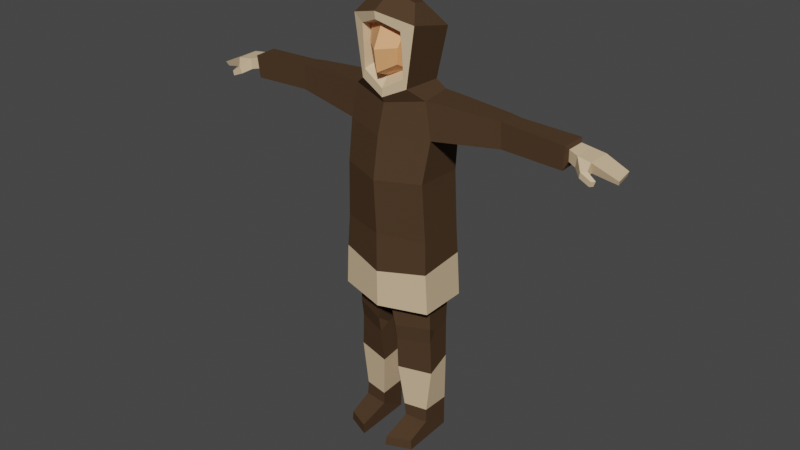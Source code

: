 # Source: arctic_researcher.blend  (saved by Blender 2.90.8; exported with 4.5.12 LTS)
import bpy
from mathutils import Matrix  # noqa: F401  (used for matrix-valued properties, if any)

bpy.ops.wm.read_factory_settings(use_empty=True)
scene = bpy.context.scene
scene.name = 'Scene'

# ---- collections
col_collection = bpy.data.collections.new('Collection'); scene.collection.children.link(col_collection)

# ---- materials (node trees are filled in below, after node groups)
mat_6_skin_lightest = bpy.data.materials.new('6 SKIN-LIGHTEST')
mat_6_skin_lightest.use_transparent_shadow = False
mat_6_skin_lightest.diffuse_color = (0.855, 0.3864, 0.162, 1.0)
mat_6_skin_lightest.roughness = 0.5
mat_14_brown_lightest = bpy.data.materials.new('14 BROWN-LIGHTEST')
mat_14_brown_lightest.use_transparent_shadow = False
mat_14_brown_lightest.diffuse_color = (0.7157, 0.521, 0.3231, 1.0)
mat_14_brown_lightest.roughness = 0.5
mat_9_brown_darkest = bpy.data.materials.new('9 BROWN-DARKEST')
mat_9_brown_darkest.use_transparent_shadow = False
mat_9_brown_darkest.diffuse_color = (0.07421, 0.04374, 0.02416, 1.0)
mat_9_brown_darkest.roughness = 0.5
mat_9_brown_darkest.specular_intensity = 0.0

# ---- material node trees
mat_6_skin_lightest.use_nodes = True; mat_6_skin_lightest.node_tree.nodes.clear()
_N = mat_6_skin_lightest.node_tree.nodes; _L = mat_6_skin_lightest.node_tree.links
n0 = _N.new('ShaderNodeBsdfPrincipled'); n0.name = 'Principled BSDF'; n0.location = (10, 300)
n0.distribution = 'GGX'
n0.subsurface_method = 'BURLEY'
n0.inputs[0].default_value = (0.855, 0.3864, 0.162, 1.0)
n0.inputs[3].default_value = 1.45
n0.inputs[27].default_value = (0.0, 0.0, 0.0, 1.0)
n0.inputs[28].default_value = 1.0
n1 = _N.new('ShaderNodeOutputMaterial'); n1.name = 'Material Output'; n1.location = (300, 300)
n2 = _N.new('ShaderNodeNormalMap'); n2.name = 'Normal Map'; n2.location = (-300, -300)
n2.label = 'Normal/Map'
n2.inputs[0].default_value = 0.0
_L.new(n0.outputs[0], n1.inputs[0])
_L.new(n2.outputs[0], n0.inputs[5])
n1.is_active_output = True
mat_14_brown_lightest.use_nodes = True; mat_14_brown_lightest.node_tree.nodes.clear()
_N = mat_14_brown_lightest.node_tree.nodes; _L = mat_14_brown_lightest.node_tree.links
n0 = _N.new('ShaderNodeBsdfPrincipled'); n0.name = 'Principled BSDF'; n0.location = (10, 300)
n0.distribution = 'GGX'
n0.subsurface_method = 'BURLEY'
n0.inputs[0].default_value = (0.7157, 0.521, 0.3231, 1.0)
n0.inputs[3].default_value = 1.45
n0.inputs[27].default_value = (0.0, 0.0, 0.0, 1.0)
n0.inputs[28].default_value = 1.0
n1 = _N.new('ShaderNodeOutputMaterial'); n1.name = 'Material Output'; n1.location = (300, 300)
n2 = _N.new('ShaderNodeNormalMap'); n2.name = 'Normal Map'; n2.location = (-300, -300)
n2.label = 'Normal/Map'
n2.inputs[0].default_value = 0.0
_L.new(n0.outputs[0], n1.inputs[0])
_L.new(n2.outputs[0], n0.inputs[5])
n1.is_active_output = True
mat_9_brown_darkest.use_nodes = True; mat_9_brown_darkest.node_tree.nodes.clear()
_N = mat_9_brown_darkest.node_tree.nodes; _L = mat_9_brown_darkest.node_tree.links
n0 = _N.new('ShaderNodeBsdfPrincipled'); n0.name = 'Principled BSDF'; n0.location = (10, 300)
n0.distribution = 'GGX'
n0.subsurface_method = 'BURLEY'
n0.inputs[0].default_value = (0.07421, 0.04374, 0.02416, 1.0)
n0.inputs[3].default_value = 1.45
n0.inputs[13].default_value = 0.0
n0.inputs[27].default_value = (0.0, 0.0, 0.0, 1.0)
n0.inputs[28].default_value = 1.0
n1 = _N.new('ShaderNodeOutputMaterial'); n1.name = 'Material Output'; n1.location = (300, 300)
n2 = _N.new('ShaderNodeNormalMap'); n2.name = 'Normal Map'; n2.location = (-300, -300)
n2.label = 'Normal/Map'
n2.inputs[0].default_value = 0.0
_L.new(n0.outputs[0], n1.inputs[0])
_L.new(n2.outputs[0], n0.inputs[5])
n1.is_active_output = True

# ---- world
world_world = bpy.data.worlds.new('World'); scene.world = world_world
world_world.use_nodes = True; world_world.node_tree.nodes.clear()
_N = world_world.node_tree.nodes; _L = world_world.node_tree.links
n0 = _N.new('ShaderNodeOutputWorld'); n0.name = 'World Output'; n0.location = (300, 300)
n1 = _N.new('ShaderNodeBackground'); n1.name = 'Background'; n1.location = (10, 300)
n1.inputs[0].default_value = (0.05088, 0.05088, 0.05088, 1.0)
_L.new(n1.outputs[0], n0.inputs[0])
n0.is_active_output = True
world_world.color = (0.05088, 0.05088, 0.05088)
world_world.use_sun_shadow = False
world_world.sun_shadow_jitter_overblur = 0.0

# ---- meshes
me_man_eskimo_rig = bpy.data.meshes.new('man-eskimo_Rig')
me_man_eskimo_rig.from_pydata([(-0.08237, -0.1249, 2.403), (-0.09455, -0.1352, 2.497), (-0.106, -0.06667, 2.372), (-0.2384, -0.07951, 2.222), (-0.2013, 0.1442, 2.223), (-0.1119, -0.1035, 2.585), (-0.2035, -0.1355, 2.636), (-0.1454, -0.05661, 2.727), (-0.224, 0.1207, 2.586), (-0.0982, 0.07323, 2.699), (-0.1516, -0.1344, 2.283), (-0.1535, 0.1216, 2.276), (-0.1342, -0.1365, 2.337), (-0.1291, -0.1568, 2.597), (-1.134, 0.09232, 2.104), (-1.185, 0.09352, 2.099), (-1.234, 0.09038, 2.145), (-1.227, -0.03036, 2.079), (-1.15, 0.08909, 2.157), (-1.136, -0.03323, 2.084), (-1.229, -0.04601, 2.14), (-1.271, -0.06048, 2.058), (-1.261, -0.06239, 2.029), (-1.258, -0.08161, 2.059), (-1.146, -0.03704, 2.15), (-1.351, 0.1014, 2.054), (-1.249, -0.08267, 2.031), (-1.378, -0.02647, 2.077), (-1.361, 0.0986, 2.083), (-1.369, -0.0114, 2.049), (-0.6877, -0.03114, 2.208), (-0.6977, -0.03329, 2.059), (-1.084, 0.104, 2.188), (-1.079, -0.04218, 2.185), (-1.069, 0.1068, 2.056), (-1.067, -0.03406, 2.046), (-0.3409, 0.1371, 2.217), (-0.3425, -0.06554, 2.221), (-1.213, -0.03294, 2.055), (-1.185, -0.07438, 2.056), (-1.221, -0.05993, 2.096), (-1.193, -0.08169, 2.093), (-0.6927, 0.04676, 2.205), (-0.7239, 0.0987, 2.2), (-0.6585, 0.1068, 2.206), (-0.6624, 0.1188, 2.053), (-0.7224, 0.1128, 2.056), (-0.6962, 0.06567, 2.062), (-1.091, -0.02376, 2.164), (-1.094, 0.08475, 2.167), (-1.086, 0.08157, 2.101), (-1.085, -0.01206, 2.094), (-0.2753, 0.1672, 1.998), (-0.1022, 0.131, -0.004363), (-0.2398, -0.1823, -0.004577), (-0.09249, -0.2445, 0.05745), (-0.234, -0.1832, 0.05679), (-0.08556, -0.2485, -0.004313), (-0.2797, -0.08601, 2.008), (-0.2777, 0.2094, 0.9366), (-0.1012, 0.1391, 0.1909), (-0.2329, -0.03382, 0.2045), (-0.2264, 0.1574, -0.003909), (-0.08775, -0.05216, 0.1153), (-0.2361, -0.03867, 0.1173), (-0.3041, -0.1282, 0.956), (-0.2605, 0.1923, 1.377), (-0.2808, -0.1233, 1.409), (-0.2329, 0.1478, 0.7537), (-0.05051, 0.1356, 0.7432), (-0.2653, -0.04822, 0.8022), (-0.2605, -0.03851, 0.6992), (-0.2489, 0.01754, 0.752), (-0.06439, -0.124, 0.789), (-0.04721, -0.05464, 0.7399), (-0.06226, -0.1049, 0.6872), (-0.2287, 0.1541, 0.1965), (-0.08321, -0.05806, 0.1984), (-0.2591, -0.05564, 1.127), (-0.2362, 0.156, 1.112), (-0.2706, 0.1949, 1.219), (-0.2907, -0.1308, 1.209), (-0.2692, -0.03621, 0.4857), (-0.05426, -0.08627, 0.4748), (-0.04941, 0.1284, 0.5122), (-0.241, 0.1411, 0.5202), (-0.2471, 0.1851, 1.743), (-0.2635, -0.1353, 1.764), (0.08237, -0.1249, 2.403), (0.09455, -0.1352, 2.497), (0.106, -0.06667, 2.372), (0.2384, -0.07951, 2.222), (0.2013, 0.1442, 2.223), (0.1119, -0.1035, 2.585), (0.2035, -0.1355, 2.636), (0.1454, -0.05661, 2.727), (0.224, 0.1207, 2.586), (0.0982, 0.07323, 2.699), (0.1516, -0.1344, 2.283), (0.1535, 0.1216, 2.276), (-1.978e-08, -0.1918, 1.997), (-2.043e-08, -0.1397, 2.177), (-2.196e-08, -0.1941, 2.358), (-1.782e-08, 0.1977, 2.214), (-1.849e-08, 0.2138, 2.348), (-2.1e-08, -0.1036, 2.323), (-2.294e-08, -0.2163, 2.49), (-2.002e-08, 0.2006, 2.585), (-2.319e-08, -0.1529, 2.62), (-2.347e-08, -0.07515, 2.775), (-2.181e-08, 0.09232, 2.733), (-2.412e-08, -0.2103, 2.694), (-1.852e-08, 0.1594, 2.276), (-2.074e-08, -0.1539, 2.21), (0.1342, -0.1365, 2.337), (-2.378e-08, -0.2031, 2.649), (-2.104e-08, -0.1535, 2.26), (0.1291, -0.1568, 2.597), (1.134, 0.09232, 2.104), (1.185, 0.09352, 2.099), (1.234, 0.09038, 2.145), (1.227, -0.03036, 2.079), (1.15, 0.08909, 2.157), (1.136, -0.03323, 2.084), (1.229, -0.04601, 2.14), (1.271, -0.06048, 2.058), (1.261, -0.06239, 2.029), (1.258, -0.08161, 2.059), (1.146, -0.03704, 2.15), (1.351, 0.1014, 2.054), (1.249, -0.08267, 2.031), (1.378, -0.02647, 2.077), (1.361, 0.0986, 2.083), (1.369, -0.0114, 2.049), (0.6877, -0.03114, 2.208), (0.6977, -0.03329, 2.059), (1.084, 0.104, 2.188), (1.079, -0.04218, 2.185), (1.069, 0.1068, 2.056), (1.067, -0.03406, 2.046), (0.3409, 0.1371, 2.217), (0.3425, -0.06554, 2.221), (1.213, -0.03294, 2.055), (1.185, -0.07438, 2.056), (1.221, -0.05993, 2.096), (1.193, -0.08169, 2.093), (0.6927, 0.04676, 2.205), (0.7239, 0.0987, 2.2), (0.6585, 0.1068, 2.206), (0.6624, 0.1188, 2.053), (0.7224, 0.1128, 2.056), (0.6962, 0.06567, 2.062), (1.091, -0.02376, 2.164), (1.094, 0.08475, 2.167), (1.086, 0.08157, 2.101), (1.085, -0.01206, 2.094), (0.2753, 0.1672, 1.998), (0.1022, 0.131, -0.004363), (0.2398, -0.1823, -0.004577), (0.09249, -0.2445, 0.05745), (0.234, -0.1832, 0.05679), (0.08556, -0.2485, -0.004313), (0.2797, -0.08601, 2.008), (0.2777, 0.2094, 0.9366), (0.1012, 0.1391, 0.1909), (0.2329, -0.03382, 0.2045), (0.2264, 0.1574, -0.003909), (0.08775, -0.05216, 0.1153), (0.2361, -0.03867, 0.1173), (0.3041, -0.1282, 0.956), (0.2605, 0.1923, 1.377), (0.2808, -0.1233, 1.409), (-9.866e-09, 0.2343, 0.9363), (-1.64e-08, 0.2123, 1.996), (-1.361e-08, -0.2091, 0.9411), (-1.25e-08, 0.2402, 1.385), (-1.646e-08, -0.2111, 1.414), (0.2329, 0.1478, 0.7537), (0.05051, 0.1356, 0.7432), (0.2653, -0.04822, 0.8022), (0.2605, -0.03851, 0.6992), (0.2489, 0.01754, 0.752), (0.06439, -0.124, 0.789), (0.04721, -0.05464, 0.7399), (0.06226, -0.1049, 0.6872), (0.2287, 0.1541, 0.1965), (0.08321, -0.05806, 0.1984), (0.2591, -0.05564, 1.127), (-1.389e-08, -0.1337, 1.094), (0.2362, 0.156, 1.112), (-1.158e-08, 0.1394, 1.089), (0.2706, 0.1949, 1.219), (-1.15e-08, 0.2344, 1.21), (0.2907, -0.1308, 1.209), (-1.502e-08, -0.2125, 1.171), (0.2692, -0.03621, 0.4857), (0.05426, -0.08627, 0.4748), (0.04941, 0.1284, 0.5122), (0.241, 0.1411, 0.5202), (-1.466e-08, 0.2245, 1.724), (0.2471, 0.1851, 1.743), (-1.865e-08, -0.2322, 1.751), (0.2635, -0.1353, 1.764)], [], [(100, 101, 3, 58), (10, 3, 101, 113), (173, 52, 4, 103), (5, 1, 106, 108), (11, 4, 3, 10), (2, 105, 102, 0), (104, 11, 8, 107), (102, 106, 1, 0), (104, 112, 11), (1, 5, 2, 0), (109, 7, 6, 111), (8, 9, 110, 107), (7, 9, 8, 6), (109, 110, 9, 7), (115, 13, 5, 108), (10, 6, 8, 11), (12, 13, 6, 10), (12, 10, 113, 116), (103, 4, 11, 112), (2, 12, 116, 105), (2, 5, 13, 12), (111, 6, 13, 115), (50, 34, 35, 51), (20, 24, 18, 16), (29, 17, 20, 27), (16, 15, 25, 28), (25, 15, 17, 29), (15, 16, 18, 14), (17, 15, 14, 19), (48, 33, 32, 49), (22, 21, 40, 38), (38, 40, 20, 17), (17, 19, 39, 38), (24, 20, 40, 41), (49, 50, 14, 18), (21, 22, 26, 23), (29, 27, 28, 25), (27, 20, 16, 28), (45, 52, 58, 31, 47), (58, 3, 37), (45, 44, 36, 52), (35, 34, 46, 47, 31), (33, 30, 42, 43, 32), (52, 36, 4), (48, 51, 35, 33), (42, 30, 37, 36, 44), (26, 22, 38, 39), (26, 39, 41, 23), (23, 41, 40, 21), (19, 24, 41, 39), (4, 36, 37, 3), (44, 45, 46, 43), (43, 46, 34, 32), (42, 44, 43), (45, 47, 46), (33, 35, 31, 30), (24, 19, 51, 48), (32, 34, 50, 49), (24, 48, 49, 18), (14, 50, 51, 19), (31, 58, 37, 30), (63, 55, 57, 53), (56, 64, 62, 54), (54, 62, 53, 57), (63, 64, 56, 55), (56, 54, 57, 55), (87, 67, 176, 201), (176, 67, 81, 194), (86, 66, 67, 87), (62, 64, 61, 76), (80, 66, 175, 192), (61, 64, 63, 77), (60, 77, 63, 53), (76, 60, 53, 62), (80, 59, 65, 81), (86, 199, 175, 66), (65, 78, 188, 174), (82, 71, 72, 68, 85), (65, 59, 79, 78), (188, 73, 74, 69, 190), (61, 82, 85, 76), (77, 60, 84, 83), (79, 68, 72, 70, 78), (61, 77, 83, 82), (71, 75, 73, 70), (70, 72, 71), (73, 75, 74), (73, 188, 78, 70), (68, 79, 190, 69), (172, 190, 79, 59), (59, 80, 192, 172), (174, 194, 81, 65), (75, 71, 82, 83), (69, 84, 85, 68), (75, 83, 84, 69, 74), (80, 81, 67, 66), (52, 173, 199, 86), (52, 86, 87, 58), (58, 87, 201, 100), (60, 76, 85, 84), (100, 162, 91, 101), (98, 113, 101, 91), (173, 103, 92, 156), (93, 108, 106, 89), (99, 98, 91, 92), (90, 88, 102, 105), (104, 107, 96, 99), (102, 88, 89, 106), (104, 99, 112), (89, 88, 90, 93), (109, 111, 94, 95), (96, 107, 110, 97), (95, 94, 96, 97), (109, 95, 97, 110), (115, 108, 93, 117), (98, 99, 96, 94), (114, 98, 94, 117), (114, 116, 113, 98), (103, 112, 99, 92), (90, 105, 116, 114), (90, 114, 117, 93), (111, 115, 117, 94), (154, 155, 139, 138), (124, 120, 122, 128), (133, 131, 124, 121), (120, 132, 129, 119), (129, 133, 121, 119), (119, 118, 122, 120), (121, 123, 118, 119), (152, 153, 136, 137), (126, 142, 144, 125), (142, 121, 124, 144), (121, 142, 143, 123), (128, 145, 144, 124), (153, 122, 118, 154), (125, 127, 130, 126), (133, 129, 132, 131), (131, 132, 120, 124), (149, 151, 135, 162, 156), (162, 141, 91), (149, 156, 140, 148), (139, 135, 151, 150, 138), (137, 136, 147, 146, 134), (156, 92, 140), (152, 137, 139, 155), (146, 148, 140, 141, 134), (130, 143, 142, 126), (130, 127, 145, 143), (127, 125, 144, 145), (123, 143, 145, 128), (92, 91, 141, 140), (148, 147, 150, 149), (147, 136, 138, 150), (146, 147, 148), (149, 150, 151), (137, 134, 135, 139), (128, 152, 155, 123), (136, 153, 154, 138), (128, 122, 153, 152), (118, 123, 155, 154), (135, 134, 141, 162), (167, 157, 161, 159), (160, 158, 166, 168), (158, 161, 157, 166), (167, 159, 160, 168), (160, 159, 161, 158), (202, 201, 176, 171), (176, 194, 193, 171), (200, 202, 171, 170), (166, 185, 165, 168), (191, 192, 175, 170), (165, 186, 167, 168), (164, 157, 167, 186), (185, 166, 157, 164), (191, 193, 169, 163), (200, 170, 175, 199), (169, 174, 188, 187), (195, 198, 177, 181, 180), (169, 187, 189, 163), (188, 190, 178, 183, 182), (165, 185, 198, 195), (186, 196, 197, 164), (189, 187, 179, 181, 177), (165, 195, 196, 186), (180, 179, 182, 184), (179, 180, 181), (182, 183, 184), (182, 179, 187, 188), (177, 178, 190, 189), (172, 163, 189, 190), (163, 172, 192, 191), (174, 169, 193, 194), (184, 196, 195, 180), (178, 177, 198, 197), (184, 183, 178, 197, 196), (191, 170, 171, 193), (156, 200, 199, 173), (156, 162, 202, 200), (162, 100, 201, 202), (164, 197, 198, 185)])
me_man_eskimo_rig.polygons.foreach_set('use_smooth', [True] * 200)
me_man_eskimo_rig.polygons.foreach_set('material_index', [2, 2, 2, 0, 2, 0, 2, 0, 2, 0, 2, 2, 2, 2, 1, 2, 1, 1, 2, 1, 1, 1, 2, 1, 1, 1, 1, 1, 1, 2, 1, 1, 1, 1, 1, 1, 1, 1, 2, 2, 2, 2, 2, 2, 2, 2, 1, 1, 1, 1, 2, 2, 2, 2, 2, 2, 1, 2, 1, 1, 2, 2, 2, 2, 2, 2, 2, 2, 2, 2, 2, 2, 2, 2, 1, 2, 2, 2, 2, 2, 1, 1, 2, 1, 2, 2, 2, 2, 2, 2, 1, 1, 2, 2, 2, 2, 2, 2, 2, 1, 2, 2, 2, 0, 2, 0, 2, 0, 2, 0, 2, 2, 2, 2, 1, 2, 1, 1, 2, 1, 1, 1, 2, 1, 1, 1, 1, 1, 1, 2, 1, 1, 1, 1, 1, 1, 1, 1, 2, 2, 2, 2, 2, 2, 2, 2, 1, 1, 1, 1, 2, 2, 2, 2, 2, 2, 1, 2, 1, 1, 2, 2, 2, 2, 2, 2, 2, 2, 2, 2, 2, 2, 2, 2, 1, 2, 2, 2, 2, 2, 1, 1, 2, 1, 2, 2, 2, 2, 2, 2, 1, 1, 2, 2, 2, 2, 2, 2, 2, 1])
_k = set([(0, 1), (0, 2), (0, 102), (1, 5), (1, 106), (2, 5), (2, 12), (2, 105), (3, 4), (3, 10), (3, 37), (3, 58), (3, 101), (4, 11), (4, 36), (4, 52), (4, 103), (5, 13), (5, 108), (6, 7), (6, 8), (6, 10), (6, 13), (6, 111), (7, 9), (7, 109), (8, 9), (8, 11), (8, 107), (9, 110), (10, 11), (10, 12), (10, 113), (11, 104), (11, 112), (12, 13), (12, 116), (13, 115), (14, 15), (14, 18), (14, 19), (14, 50), (15, 16), (15, 17), (15, 25), (16, 18), (16, 20), (16, 28), (17, 19), (17, 20), (17, 29), (17, 38), (18, 24), (18, 49), (19, 24), (19, 39), (19, 51), (20, 24), (20, 27), (20, 40), (21, 22), (21, 23), (21, 40), (22, 26), (22, 38), (23, 26), (23, 41), (24, 41), (24, 48), (25, 28), (25, 29), (26, 39), (27, 28), (27, 29), (30, 31), (30, 33), (30, 37), (30, 42), (31, 35), (31, 47), (31, 58), (32, 33), (32, 34), (32, 43), (32, 49), (33, 35), (33, 48), (34, 35), (34, 46), (34, 50), (35, 51), (36, 44), (36, 52), (37, 58), (38, 39), (38, 40), (39, 41), (40, 41), (42, 43), (42, 44), (43, 44), (43, 46), (45, 46), (45, 47), (45, 52), (46, 47), (48, 49), (48, 51), (49, 50), (50, 51), (52, 58), (52, 86), (52, 173), (53, 57), (53, 60), (53, 62), (53, 63), (54, 56), (54, 57), (54, 62), (55, 56), (55, 57), (55, 63), (56, 64), (58, 87), (58, 100), (59, 65), (59, 79), (59, 80), (59, 172), (60, 76), (60, 77), (60, 84), (61, 64), (61, 76), (61, 77), (61, 82), (62, 64), (62, 76), (63, 64), (63, 77), (65, 78), (65, 81), (65, 174), (66, 80), (66, 86), (66, 175), (67, 81), (67, 87), (67, 176), (68, 72), (68, 79), (68, 85), (69, 74), (69, 84), (69, 190), (70, 71), (70, 72), (70, 73), (70, 78), (71, 72), (71, 75), (71, 82), (73, 74), (73, 75), (73, 188), (74, 75), (75, 83), (76, 85), (77, 83), (78, 79), (78, 188), (79, 190), (80, 81), (80, 192), (81, 194), (82, 83), (82, 85), (83, 84), (84, 85), (86, 87), (86, 199), (87, 201), (88, 89), (88, 90), (88, 102), (89, 93), (89, 106), (90, 93), (90, 105), (90, 114), (91, 92), (91, 98), (91, 101), (91, 141), (91, 162), (92, 99), (92, 103), (92, 140), (92, 156), (93, 108), (93, 117), (94, 95), (94, 96), (94, 98), (94, 111), (94, 117), (95, 97), (95, 109), (96, 97), (96, 99), (96, 107), (97, 110), (98, 99), (98, 113), (98, 114), (99, 104), (99, 112), (100, 101), (100, 162), (100, 201), (101, 113), (102, 105), (102, 106), (103, 112), (103, 173), (104, 107), (104, 112), (105, 116), (106, 108), (107, 110), (108, 115), (109, 110), (109, 111), (111, 115), (113, 116), (114, 116), (114, 117), (115, 117), (118, 119), (118, 122), (118, 123), (118, 154), (119, 120), (119, 121), (119, 129), (120, 122), (120, 124), (120, 132), (121, 123), (121, 124), (121, 133), (121, 142), (122, 128), (122, 153), (123, 128), (123, 143), (123, 155), (124, 128), (124, 131), (124, 144), (125, 126), (125, 127), (125, 144), (126, 130), (126, 142), (127, 130), (127, 145), (128, 145), (128, 152), (129, 132), (129, 133), (130, 143), (131, 132), (131, 133), (134, 135), (134, 137), (134, 141), (134, 146), (135, 139), (135, 151), (135, 162), (136, 137), (136, 138), (136, 147), (136, 153), (137, 139), (137, 152), (138, 139), (138, 150), (138, 154), (139, 155), (140, 148), (140, 156), (141, 162), (142, 143), (142, 144), (143, 145), (144, 145), (146, 147), (146, 148), (147, 148), (147, 150), (149, 150), (149, 151), (149, 156), (150, 151), (152, 153), (152, 155), (153, 154), (154, 155), (156, 162), (156, 173), (156, 200), (157, 161), (157, 164), (157, 166), (157, 167), (158, 160), (158, 161), (158, 166), (159, 160), (159, 161), (159, 167), (160, 168), (162, 202), (163, 169), (163, 172), (163, 189), (163, 191), (164, 185), (164, 186), (164, 197), (165, 168), (165, 185), (165, 186), (165, 195), (166, 168), (166, 185), (167, 168), (167, 186), (169, 174), (169, 187), (169, 193), (170, 175), (170, 191), (170, 200), (171, 176), (171, 193), (171, 202), (172, 192), (173, 199), (174, 188), (174, 194), (175, 192), (175, 199), (176, 194), (176, 201), (177, 181), (177, 189), (177, 198), (178, 183), (178, 190), (178, 197), (179, 180), (179, 181), (179, 182), (179, 187), (180, 181), (180, 184), (180, 195), (182, 183), (182, 184), (182, 188), (183, 184), (184, 196), (185, 198), (186, 196), (187, 188), (187, 189), (188, 190), (189, 190), (191, 192), (191, 193), (193, 194), (195, 196), (195, 198), (196, 197), (197, 198), (199, 200), (200, 202), (201, 202)])
me_man_eskimo_rig.attributes.new('sharp_edge', 'BOOLEAN', 'EDGE').data.foreach_set('value', [ (min(e.vertices), max(e.vertices)) in _k for e in me_man_eskimo_rig.edges])
_uv = me_man_eskimo_rig.uv_layers.new(name='UVTex')
_uv.uv.foreach_set('vector', [0.2523, 0.3422, 0.1972, 0.3523, 0.1727, 0.2843, 0.229, 0.2621, 0.1569, 0.3131, 0.1727, 0.2843, 0.1972, 0.3523, 0.1872, 0.3541, 0.1503, 0.1241, 0.202, 0.1979, 0.1412, 0.2268, 0.09261, 0.1783, 0.3984, 0.9312, 0.4127, 0.9028, 0.4443, 0.9001, 0.4447, 0.9449, 0.1185, 0.2379, 0.1412, 0.2268, 0.1727, 0.2843, 0.1569, 0.3131, 0.3972, 0.8584, 0.4438, 0.8434, 0.4441, 0.8736, 0.416, 0.8747, 0.05574, 0.2113, 0.1185, 0.2379, 0.06046, 0.2979, 0.006076, 0.2717, 0.4441, 0.8736, 0.4443, 0.9001, 0.4127, 0.9028, 0.416, 0.8747, 0.05574, 0.2113, 0.07907, 0.1965, 0.1185, 0.2379, 0.4127, 0.9028, 0.3984, 0.9312, 0.3972, 0.8584, 0.416, 0.8747, 0.03597, 0.3819, 0.05612, 0.3423, 0.08063, 0.3372, 0.07774, 0.3745, 0.06046, 0.2979, 0.03288, 0.3227, 0.002912, 0.3324, 0.006076, 0.2717, 0.05612, 0.3423, 0.03288, 0.3227, 0.06046, 0.2979, 0.08063, 0.3372, 0.03597, 0.3819, 0.002912, 0.3324, 0.03288, 0.3227, 0.05612, 0.3423, 0.08442, 0.3734, 0.09128, 0.3478, 0.1008, 0.3545, 0.09295, 0.3719, 0.1569, 0.3131, 0.08063, 0.3372, 0.06046, 0.2979, 0.1185, 0.2379, 0.1438, 0.3239, 0.09128, 0.3478, 0.08063, 0.3372, 0.1569, 0.3131, 0.1438, 0.3239, 0.1569, 0.3131, 0.1872, 0.3541, 0.1739, 0.3565, 0.09261, 0.1783, 0.1412, 0.2268, 0.1185, 0.2379, 0.07907, 0.1965, 0.1345, 0.3428, 0.1438, 0.3239, 0.1739, 0.3565, 0.1535, 0.3602, 0.1345, 0.3428, 0.1008, 0.3545, 0.09128, 0.3478, 0.1438, 0.3239, 0.07774, 0.3745, 0.08063, 0.3372, 0.09128, 0.3478, 0.08442, 0.3734, 0.5397, 0.4967, 0.5458, 0.4826, 0.5664, 0.5077, 0.5577, 0.5159, 0.339, 0.9288, 0.3647, 0.926, 0.3709, 0.9633, 0.3471, 0.9675, 0.2881, 0.9388, 0.3256, 0.915, 0.339, 0.9288, 0.2934, 0.9476, 0.3471, 0.9675, 0.361, 0.9811, 0.3119, 0.9915, 0.3095, 0.9825, 0.3172, 0.8434, 0.3648, 0.8642, 0.3385, 0.8944, 0.2995, 0.8733, 0.361, 0.9811, 0.3471, 0.9675, 0.3709, 0.9633, 0.3764, 0.979, 0.3385, 0.8944, 0.3648, 0.8642, 0.3791, 0.8703, 0.3639, 0.9057, 0.5607, 0.5323, 0.5652, 0.5342, 0.5509, 0.5563, 0.5462, 0.5517, 0.4504, 0.6658, 0.4509, 0.6583, 0.4683, 0.6483, 0.4654, 0.6642, 0.4654, 0.6642, 0.4683, 0.6483, 0.4844, 0.6459, 0.4709, 0.6601, 0.4376, 0.6225, 0.4639, 0.614, 0.4537, 0.6325, 0.4395, 0.6307, 0.4844, 0.6194, 0.4844, 0.6459, 0.4683, 0.6483, 0.4644, 0.637, 0.3876, 0.9592, 0.3914, 0.9787, 0.3764, 0.979, 0.3709, 0.9633, 0.4509, 0.6583, 0.4425, 0.6561, 0.4438, 0.6494, 0.451, 0.6521, 0.2869, 0.9556, 0.2934, 0.9476, 0.3095, 0.9825, 0.3013, 0.9872, 0.2934, 0.9476, 0.339, 0.9288, 0.3471, 0.9675, 0.3095, 0.9825, 0.6644, 0.4612, 0.7941, 0.4422, 0.7941, 0.5265, 0.655, 0.5129, 0.6539, 0.4793, 0.7941, 0.5265, 0.7908, 0.5976, 0.7576, 0.5893, 0.6186, 0.6458, 0.6439, 0.6053, 0.7338, 0.6506, 0.719, 0.7232, 0.5664, 0.5077, 0.5458, 0.4826, 0.6444, 0.4641, 0.6539, 0.4793, 0.655, 0.5129, 0.5652, 0.5342, 0.6499, 0.5613, 0.6401, 0.5842, 0.6255, 0.5965, 0.5509, 0.5563, 0.719, 0.7232, 0.7338, 0.6506, 0.7747, 0.67, 0.5607, 0.5323, 0.5577, 0.5159, 0.5664, 0.5077, 0.5652, 0.5342, 0.6401, 0.5842, 0.6499, 0.5613, 0.7576, 0.5893, 0.7338, 0.6506, 0.6439, 0.6053, 0.4438, 0.6494, 0.437, 0.6486, 0.4395, 0.6307, 0.4537, 0.6325, 0.4438, 0.6494, 0.4537, 0.6325, 0.4644, 0.637, 0.451, 0.6521, 0.451, 0.6521, 0.4644, 0.637, 0.4683, 0.6483, 0.4509, 0.6583, 0.4639, 0.614, 0.4844, 0.6194, 0.4644, 0.637, 0.4537, 0.6325, 0.7747, 0.67, 0.7338, 0.6506, 0.7576, 0.5893, 0.7908, 0.5976, 0.6439, 0.6053, 0.6186, 0.6458, 0.6031, 0.6351, 0.6255, 0.5965, 0.6255, 0.5965, 0.6031, 0.6351, 0.5159, 0.5765, 0.5509, 0.5563, 0.6401, 0.5842, 0.6439, 0.6053, 0.6255, 0.5965, 0.6644, 0.4612, 0.6539, 0.4793, 0.6444, 0.4641, 0.5652, 0.5342, 0.5664, 0.5077, 0.655, 0.5129, 0.6499, 0.5613, 0.3647, 0.926, 0.3639, 0.9057, 0.3809, 0.9054, 0.3824, 0.9268, 0.5509, 0.5563, 0.5159, 0.5765, 0.5268, 0.5583, 0.5462, 0.5517, 0.3647, 0.926, 0.3824, 0.9268, 0.3876, 0.9592, 0.3709, 0.9633, 0.3791, 0.8703, 0.3914, 0.8789, 0.3809, 0.9054, 0.3639, 0.9057, 0.655, 0.5129, 0.7941, 0.5265, 0.7576, 0.5893, 0.6499, 0.5613, 0.3729, 0.6942, 0.3026, 0.72, 0.2904, 0.7069, 0.3847, 0.614, 0.3272, 0.7546, 0.3777, 0.756, 0.3875, 0.8103, 0.3201, 0.7693, 0.3201, 0.7693, 0.3875, 0.8103, 0.3781, 0.8376, 0.2869, 0.7981, 0.3729, 0.6942, 0.3777, 0.756, 0.3272, 0.7546, 0.3026, 0.72, 0.3272, 0.7546, 0.3144, 0.7658, 0.2875, 0.7281, 0.3026, 0.72, 0.2995, 0.2504, 0.4064, 0.2139, 0.4261, 0.3102, 0.3217, 0.3294, 0.4261, 0.3102, 0.4064, 0.2139, 0.4722, 0.1956, 0.5067, 0.2954, 0.2682, 0.155, 0.3812, 0.1092, 0.4064, 0.2139, 0.2995, 0.2504, 0.3875, 0.8103, 0.3777, 0.756, 0.4051, 0.7504, 0.4259, 0.7976, 0.432, 0.09049, 0.3812, 0.1092, 0.3412, 0.02721, 0.3964, 0.002912, 0.4051, 0.7504, 0.3777, 0.756, 0.3729, 0.6942, 0.4055, 0.7023, 0.4311, 0.6434, 0.4055, 0.7023, 0.3729, 0.6942, 0.3847, 0.614, 0.4259, 0.7976, 0.4311, 0.8349, 0.3781, 0.8376, 0.3875, 0.8103, 0.8332, 0.08616, 0.9132, 0.1088, 0.8877, 0.1963, 0.814, 0.1865, 0.2682, 0.155, 0.2347, 0.07668, 0.3412, 0.02721, 0.3812, 0.1092, 0.8877, 0.1963, 0.9462, 0.1966, 0.9384, 0.2846, 0.8848, 0.2846, 0.682, 0.02154, 0.6693, 0.08488, 0.6481, 0.09606, 0.6095, 0.08663, 0.6287, 0.01938, 0.8877, 0.1963, 0.9132, 0.1088, 0.9605, 0.1315, 0.9462, 0.1966, 0.723, 0.2197, 0.7269, 0.1266, 0.7487, 0.1127, 0.8058, 0.1164, 0.8037, 0.2197, 0.8999, 0.6944, 0.8158, 0.6834, 0.8137, 0.6287, 0.9101, 0.639, 0.9016, 0.7398, 0.9171, 0.797, 0.8213, 0.8147, 0.8186, 0.7495, 0.5819, 0.1903, 0.6095, 0.08663, 0.6481, 0.09606, 0.6634, 0.1157, 0.6428, 0.21, 0.8999, 0.6944, 0.9016, 0.7398, 0.8186, 0.7495, 0.8158, 0.6834, 0.6693, 0.08488, 0.7336, 0.09587, 0.7269, 0.1266, 0.6634, 0.1157, 0.6634, 0.1157, 0.6481, 0.09606, 0.6693, 0.08488, 0.7269, 0.1266, 0.7336, 0.09587, 0.7487, 0.1127, 0.7269, 0.1266, 0.723, 0.2197, 0.6428, 0.21, 0.6634, 0.1157, 0.6095, 0.08663, 0.5819, 0.1903, 0.5159, 0.1652, 0.5573, 0.06976, 0.9508, 0.03896, 0.9971, 0.06875, 0.9605, 0.1315, 0.9132, 0.1088, 0.9132, 0.1088, 0.8332, 0.08616, 0.8681, 0.002912, 0.9508, 0.03896, 0.8848, 0.2846, 0.8137, 0.2846, 0.814, 0.1865, 0.8877, 0.1963, 0.7336, 0.09587, 0.6693, 0.08488, 0.682, 0.02154, 0.7462, 0.03186, 0.5573, 0.06976, 0.5739, 0.002912, 0.6287, 0.01938, 0.6095, 0.08663, 0.7336, 0.09587, 0.7462, 0.03186, 0.8079, 0.04772, 0.8058, 0.1164, 0.7487, 0.1127, 0.432, 0.09049, 0.4722, 0.1956, 0.4064, 0.2139, 0.3812, 0.1092, 0.202, 0.1979, 0.1503, 0.1241, 0.2347, 0.07668, 0.2682, 0.155, 0.202, 0.1979, 0.2682, 0.155, 0.2995, 0.2504, 0.229, 0.2621, 0.229, 0.2621, 0.2995, 0.2504, 0.3217, 0.3294, 0.2523, 0.3422, 0.9171, 0.6012, 0.9101, 0.639, 0.8137, 0.6287, 0.8241, 0.5722, 0.2523, 0.3422, 0.259, 0.4254, 0.1983, 0.4246, 0.1972, 0.3523, 0.1732, 0.4032, 0.1872, 0.3541, 0.1972, 0.3523, 0.1983, 0.4246, 0.2344, 0.5829, 0.161, 0.5528, 0.1892, 0.4898, 0.2565, 0.4953, 0.4908, 0.9304, 0.4447, 0.9449, 0.4443, 0.9001, 0.476, 0.9023, 0.164, 0.4876, 0.1732, 0.4032, 0.1983, 0.4246, 0.1892, 0.4898, 0.4908, 0.8576, 0.4722, 0.8743, 0.4441, 0.8736, 0.4438, 0.8434, 0.1146, 0.535, 0.04636, 0.496, 0.08812, 0.4522, 0.164, 0.4876, 0.4441, 0.8736, 0.4722, 0.8743, 0.476, 0.9023, 0.4443, 0.9001, 0.1146, 0.535, 0.164, 0.4876, 0.1418, 0.5405, 0.476, 0.9023, 0.4722, 0.8743, 0.4908, 0.8576, 0.4908, 0.9304, 0.03597, 0.3819, 0.07774, 0.3745, 0.09305, 0.4086, 0.06845, 0.4122, 0.08812, 0.4522, 0.04636, 0.496, 0.02199, 0.44, 0.05355, 0.4386, 0.06845, 0.4122, 0.09305, 0.4086, 0.08812, 0.4522, 0.05355, 0.4386, 0.03597, 0.3819, 0.06845, 0.4122, 0.05355, 0.4386, 0.02199, 0.44, 0.08442, 0.3734, 0.09295, 0.3719, 0.1055, 0.3855, 0.09923, 0.395, 0.1732, 0.4032, 0.164, 0.4876, 0.08812, 0.4522, 0.09305, 0.4086, 0.1571, 0.3978, 0.1732, 0.4032, 0.09305, 0.4086, 0.09923, 0.395, 0.1571, 0.3978, 0.1739, 0.3565, 0.1872, 0.3541, 0.1732, 0.4032, 0.161, 0.5528, 0.1418, 0.5405, 0.164, 0.4876, 0.1892, 0.4898, 0.1416, 0.3833, 0.1535, 0.3602, 0.1739, 0.3565, 0.1571, 0.3978, 0.1416, 0.3833, 0.1571, 0.3978, 0.09923, 0.395, 0.1055, 0.3855, 0.07774, 0.3745, 0.08442, 0.3734, 0.09923, 0.395, 0.09305, 0.4086, 0.02666, 0.8406, 0.0447, 0.8214, 0.05335, 0.8295, 0.03278, 0.8546, 0.8658, 0.8831, 0.874, 0.8445, 0.8977, 0.8487, 0.8915, 0.886, 0.8149, 0.8732, 0.8202, 0.8644, 0.8658, 0.8831, 0.8525, 0.8969, 0.874, 0.8445, 0.8363, 0.8295, 0.8388, 0.8205, 0.8878, 0.8309, 0.844, 0.9685, 0.8263, 0.9387, 0.8654, 0.9175, 0.8917, 0.9478, 0.8878, 0.8309, 0.9032, 0.833, 0.8977, 0.8487, 0.874, 0.8445, 0.8654, 0.9175, 0.8907, 0.9063, 0.9059, 0.9417, 0.8917, 0.9478, 0.04765, 0.805, 0.0332, 0.7855, 0.03786, 0.781, 0.05213, 0.8031, 0.4504, 0.6716, 0.4654, 0.6731, 0.4683, 0.689, 0.4509, 0.6791, 0.4654, 0.6731, 0.4709, 0.6772, 0.4844, 0.6914, 0.4683, 0.689, 0.4376, 0.7149, 0.4395, 0.7067, 0.4537, 0.7049, 0.4639, 0.7233, 0.4844, 0.718, 0.4644, 0.7003, 0.4683, 0.689, 0.4844, 0.6914, 0.9144, 0.8527, 0.8977, 0.8487, 0.9032, 0.833, 0.9182, 0.8332, 0.4509, 0.6791, 0.451, 0.6852, 0.4438, 0.688, 0.4425, 0.6813, 0.8137, 0.8564, 0.8282, 0.8247, 0.8363, 0.8295, 0.8202, 0.8644, 0.8202, 0.8644, 0.8363, 0.8295, 0.874, 0.8445, 0.8658, 0.8831, 0.1514, 0.876, 0.1409, 0.858, 0.142, 0.8243, 0.281, 0.8107, 0.281, 0.895, 0.281, 0.8107, 0.2446, 0.748, 0.2778, 0.7397, 0.1056, 0.6915, 0.2059, 0.614, 0.2208, 0.6866, 0.1309, 0.7319, 0.05335, 0.8295, 0.142, 0.8243, 0.1409, 0.858, 0.1313, 0.8731, 0.03278, 0.8546, 0.05213, 0.8031, 0.03786, 0.781, 0.1125, 0.7407, 0.1271, 0.753, 0.1368, 0.7759, 0.2059, 0.614, 0.2616, 0.6673, 0.2208, 0.6866, 0.04765, 0.805, 0.05213, 0.8031, 0.05335, 0.8295, 0.0447, 0.8214, 0.1271, 0.753, 0.1309, 0.7319, 0.2208, 0.6866, 0.2446, 0.748, 0.1368, 0.7759, 0.4438, 0.688, 0.4537, 0.7049, 0.4395, 0.7067, 0.437, 0.6888, 0.4438, 0.688, 0.451, 0.6852, 0.4644, 0.7003, 0.4537, 0.7049, 0.451, 0.6852, 0.4509, 0.6791, 0.4683, 0.689, 0.4644, 0.7003, 0.4639, 0.7233, 0.4537, 0.7049, 0.4644, 0.7003, 0.4844, 0.718, 0.2616, 0.6673, 0.2778, 0.7397, 0.2446, 0.748, 0.2208, 0.6866, 0.1309, 0.7319, 0.1125, 0.7407, 0.09007, 0.7021, 0.1056, 0.6915, 0.1125, 0.7407, 0.03786, 0.781, 0.002912, 0.7608, 0.09007, 0.7021, 0.1271, 0.753, 0.1125, 0.7407, 0.1309, 0.7319, 0.1514, 0.876, 0.1313, 0.8731, 0.1409, 0.858, 0.05213, 0.8031, 0.1368, 0.7759, 0.142, 0.8243, 0.05335, 0.8295, 0.8915, 0.886, 0.9092, 0.8851, 0.9078, 0.9066, 0.8907, 0.9063, 0.03786, 0.781, 0.0332, 0.7855, 0.01382, 0.7789, 0.002912, 0.7608, 0.8915, 0.886, 0.8977, 0.8487, 0.9144, 0.8527, 0.9092, 0.8851, 0.9059, 0.9417, 0.8907, 0.9063, 0.9078, 0.9066, 0.9182, 0.9331, 0.142, 0.8243, 0.1368, 0.7759, 0.2446, 0.748, 0.281, 0.8107, 0.602, 0.8724, 0.6138, 0.9526, 0.5195, 0.8597, 0.5317, 0.8467, 0.5563, 0.812, 0.5492, 0.7973, 0.6166, 0.7563, 0.6068, 0.8106, 0.5492, 0.7973, 0.5159, 0.7686, 0.6072, 0.729, 0.6166, 0.7563, 0.602, 0.8724, 0.5317, 0.8467, 0.5563, 0.812, 0.6068, 0.8106, 0.5563, 0.812, 0.5317, 0.8467, 0.5166, 0.8386, 0.5434, 0.8009, 0.3291, 0.4113, 0.3217, 0.3294, 0.4261, 0.3102, 0.442, 0.4073, 0.4261, 0.3102, 0.5067, 0.2954, 0.5101, 0.4009, 0.442, 0.4073, 0.3339, 0.5118, 0.3291, 0.4113, 0.442, 0.4073, 0.456, 0.5143, 0.6166, 0.7563, 0.655, 0.7691, 0.6341, 0.8162, 0.6068, 0.8106, 0.5101, 0.5136, 0.5082, 0.6082, 0.4479, 0.6052, 0.456, 0.5143, 0.6341, 0.8162, 0.6346, 0.8644, 0.602, 0.8724, 0.6068, 0.8106, 0.6602, 0.9232, 0.6138, 0.9526, 0.602, 0.8724, 0.6346, 0.8644, 0.655, 0.7691, 0.6166, 0.7563, 0.6072, 0.729, 0.6602, 0.7317, 0.8332, 0.4831, 0.814, 0.3828, 0.8877, 0.373, 0.9132, 0.4605, 0.3339, 0.5118, 0.456, 0.5143, 0.4479, 0.6052, 0.3305, 0.5971, 0.8877, 0.373, 0.8848, 0.2846, 0.9384, 0.2846, 0.9462, 0.3727, 0.682, 0.4178, 0.6287, 0.4199, 0.6095, 0.3527, 0.6481, 0.3433, 0.6693, 0.3544, 0.8877, 0.373, 0.9462, 0.3727, 0.9605, 0.4378, 0.9132, 0.4605, 0.723, 0.2197, 0.8037, 0.2197, 0.8058, 0.3229, 0.7487, 0.3266, 0.7269, 0.3128, 0.7522, 0.8493, 0.7625, 0.9047, 0.666, 0.9149, 0.6681, 0.8603, 0.754, 0.8039, 0.6709, 0.7942, 0.6737, 0.729, 0.7695, 0.7467, 0.5819, 0.249, 0.6428, 0.2294, 0.6634, 0.3236, 0.6481, 0.3433, 0.6095, 0.3527, 0.7522, 0.8493, 0.6681, 0.8603, 0.6709, 0.7942, 0.754, 0.8039, 0.6693, 0.3544, 0.6634, 0.3236, 0.7269, 0.3128, 0.7336, 0.3435, 0.6634, 0.3236, 0.6693, 0.3544, 0.6481, 0.3433, 0.7269, 0.3128, 0.7487, 0.3266, 0.7336, 0.3435, 0.7269, 0.3128, 0.6634, 0.3236, 0.6428, 0.2294, 0.723, 0.2197, 0.6095, 0.3527, 0.5573, 0.3696, 0.5159, 0.2741, 0.5819, 0.249, 0.9508, 0.5303, 0.9132, 0.4605, 0.9605, 0.4378, 0.9971, 0.5005, 0.9132, 0.4605, 0.9508, 0.5303, 0.8681, 0.5664, 0.8332, 0.4831, 0.8848, 0.2846, 0.8877, 0.373, 0.814, 0.3828, 0.8137, 0.2846, 0.7336, 0.3435, 0.7462, 0.4075, 0.682, 0.4178, 0.6693, 0.3544, 0.5573, 0.3696, 0.6095, 0.3527, 0.6287, 0.4199, 0.5739, 0.4364, 0.7336, 0.3435, 0.7487, 0.3266, 0.8058, 0.3229, 0.8079, 0.3916, 0.7462, 0.4075, 0.5101, 0.5136, 0.456, 0.5143, 0.442, 0.4073, 0.5101, 0.4009, 0.2565, 0.4953, 0.3339, 0.5118, 0.3305, 0.5971, 0.2344, 0.5829, 0.2565, 0.4953, 0.259, 0.4254, 0.3291, 0.4113, 0.3339, 0.5118, 0.259, 0.4254, 0.2523, 0.3422, 0.3217, 0.3294, 0.3291, 0.4113, 0.7695, 0.9425, 0.6765, 0.9715, 0.666, 0.9149, 0.7625, 0.9047])
me_man_eskimo_rig.materials.append(mat_6_skin_lightest)
me_man_eskimo_rig.materials.append(mat_14_brown_lightest)
me_man_eskimo_rig.materials.append(mat_9_brown_darkest)
me_man_eskimo_rig.use_remesh_fix_poles = True
me_man_eskimo_rig.use_remesh_preserve_attributes = False
me_man_eskimo_rig.use_mirror_vertex_groups = False
me_man_eskimo_rig.update()
me_man_eskimo_rig.normals_split_custom_set([tuple(v) for v in zip(*[iter([-0.284, -0.9437, 0.1697, -0.284, -0.9437, 0.1697, -0.284, -0.9437, 0.1697, -0.284, -0.9437, 0.1697, -0.2933, -0.8786, -0.3768, -0.2933, -0.8786, -0.3768, -0.2933, -0.8786, -0.3768, -0.2933, -0.8786, -0.3768, -0.1986, 0.9732, 0.1159, -0.1986, 0.9732, 0.1159, -0.1986, 0.9732, 0.1159, -0.1986, 0.9732, 0.1159, -0.5378, -0.7873, 0.3015, -0.5378, -0.7873, 0.3015, -0.5378, -0.7873, 0.3015, -0.5378, -0.7873, 0.3015, -0.6279, 0.05514, 0.7763, -0.6279, 0.05514, 0.7763, -0.6279, 0.05514, 0.7763, -0.6279, 0.05514, 0.7763, -0.5818, -0.4041, -0.7059, -0.5818, -0.4041, -0.7059, -0.5818, -0.4041, -0.7059, -0.5818, -0.4041, -0.7059, -0.4101, 0.9115, -0.02964, -0.4101, 0.9115, -0.02964, -0.4101, 0.9115, -0.02964, -0.4101, 0.9115, -0.02964, -0.6649, -0.7335, -0.1409, -0.6649, -0.7335, -0.1409, -0.6649, -0.7335, -0.1409, -0.6649, -0.7335, -0.1409, -0.1924, 0.7801, -0.5953, -0.1924, 0.7801, -0.5953, -0.1924, 0.7801, -0.5953, -0.9287, -0.3544, -0.1095, -0.9287, -0.3544, -0.1095, -0.9287, -0.3544, -0.1095, -0.9287, -0.3544, -0.1095, -0.3725, -0.5176, 0.7703, -0.3725, -0.5176, 0.7703, -0.3725, -0.5176, 0.7703, -0.3725, -0.5176, 0.7703, -0.2911, 0.7522, 0.5912, -0.2911, 0.7522, 0.5912, -0.2911, 0.7522, 0.5912, -0.2911, 0.7522, 0.5912, -0.7428, 0.1824, 0.6442, -0.7428, 0.1824, 0.6442, -0.7428, 0.1824, 0.6442, -0.7428, 0.1824, 0.6442, -0.3088, 0.2674, 0.9128, -0.3088, 0.2674, 0.9128, -0.3088, 0.2674, 0.9128, -0.3088, 0.2674, 0.9128, 0.168, -0.3939, -0.9037, 0.168, -0.3939, -0.9037, 0.168, -0.3939, -0.9037, 0.168, -0.3939, -0.9037, -0.9814, -0.06305, -0.1815, -0.9814, -0.06305, -0.1815, -0.9814, -0.06305, -0.1815, -0.9814, -0.06305, -0.1815, -0.2396, -0.9695, -0.05219, -0.2396, -0.9695, -0.05219, -0.2396, -0.9695, -0.05219, -0.2396, -0.9695, -0.05219, -0.1248, -0.9922, 0.00382, -0.1248, -0.9922, 0.00382, -0.1248, -0.9922, 0.00382, -0.1248, -0.9922, 0.00382, -0.2003, 0.8317, 0.5178, -0.2003, 0.8317, 0.5178, -0.2003, 0.8317, 0.5178, -0.2003, 0.8317, 0.5178, 0.2351, -0.6468, 0.7255, 0.2351, -0.6468, 0.7255, 0.2351, -0.6468, 0.7255, 0.2351, -0.6468, 0.7255, 0.9398, -0.3396, -0.03924, 0.9398, -0.3396, -0.03924, 0.9398, -0.3396, -0.03924, 0.9398, -0.3396, -0.03924, -0.3068, -0.945, -0.1131, -0.3068, -0.945, -0.1131, -0.3068, -0.945, -0.1131, -0.3068, -0.945, -0.1131, -0.9401, 0.009177, -0.3409, -0.9401, 0.009177, -0.3409, -0.9401, 0.009177, -0.3409, -0.9401, 0.009177, -0.3409, -0.128, -0.04869, 0.9906, -0.128, -0.04869, 0.9906, -0.128, -0.04869, 0.9906, -0.128, -0.04869, 0.9906, -0.02145, -0.9458, -0.324, -0.02145, -0.9458, -0.324, -0.02145, -0.9458, -0.324, -0.02145, -0.9458, -0.324, 0.0202, 0.9953, 0.09514, 0.0202, 0.9953, 0.09514, 0.0202, 0.9953, 0.09514, 0.0202, 0.9953, 0.09514, 0.2409, 0.04419, -0.9695, 0.2409, 0.04419, -0.9695, 0.2409, 0.04419, -0.9695, 0.2409, 0.04419, -0.9695, 0.009548, 0.9975, 0.07024, 0.009548, 0.9975, 0.07024, 0.009548, 0.9975, 0.07024, 0.009548, 0.9975, 0.07024, 0.07292, 0.1465, -0.9865, 0.07292, 0.1465, -0.9865, 0.07292, 0.1465, -0.9865, 0.07292, 0.1465, -0.9865, -0.8903, -0.0359, 0.4539, -0.8903, -0.0359, 0.4539, -0.8903, -0.0359, 0.4539, -0.8903, -0.0359, 0.4539, -0.4074, 0.89, 0.2048, -0.4074, 0.89, 0.2048, -0.4074, 0.89, 0.2048, -0.4074, 0.89, 0.2048, -0.9233, -0.3092, -0.2278, -0.9233, -0.3092, -0.2278, -0.9233, -0.3092, -0.2278, -0.9233, -0.3092, -0.2278, 0.2737, 0.6349, -0.7225, 0.2737, 0.6349, -0.7225, 0.2737, 0.6349, -0.7225, 0.2737, 0.6349, -0.7225, -0.1261, -0.8368, 0.5328, -0.1261, -0.8368, 0.5328, -0.1261, -0.8368, 0.5328, -0.1261, -0.8368, 0.5328, 0.1404, 0.9897, 0.0281, 0.1404, 0.9897, 0.0281, 0.1404, 0.9897, 0.0281, 0.1404, 0.9897, 0.0281, -0.819, -0.5138, -0.2554, -0.819, -0.5138, -0.2554, -0.819, -0.5138, -0.2554, -0.819, -0.5138, -0.2554, -0.9503, 0.1558, -0.2696, -0.9503, 0.1558, -0.2696, -0.9503, 0.1558, -0.2696, -0.9503, 0.1558, -0.2696, -0.413, -0.01605, 0.9106, -0.413, -0.01605, 0.9106, -0.413, -0.01605, 0.9106, -0.413, -0.01605, 0.9106, -0.1341, -0.0236, -0.9907, -0.1341, -0.0236, -0.9907, -0.1341, -0.0236, -0.9907, -0.1341, -0.0236, -0.9907, -0.1341, -0.0236, -0.9907, -0.1331, -0.9895, 0.0557, -0.1331, -0.9895, 0.0557, -0.1331, -0.9895, 0.0557, -0.1139, 0.9896, 0.08779, -0.1139, 0.9896, 0.08778, -0.1045, 0.99, 0.09464, -0.1045, 0.99, 0.09464, 0.02345, 0.02428, -0.9994, 0.02345, 0.02428, -0.9994, 0.02345, 0.02428, -0.9994, 0.02345, 0.02428, -0.9994, 0.02345, 0.02428, -0.9994, -0.04894, 0.007826, 0.9988, -0.04894, 0.007826, 0.9988, -0.04894, 0.007826, 0.9988, -0.04894, 0.007826, 0.9988, -0.04894, 0.007826, 0.9988, -0.05559, 0.9913, 0.1196, -0.05559, 0.9913, 0.1196, -0.05559, 0.9913, 0.1196, -0.8472, -0.5166, -0.124, -0.8472, -0.5166, -0.124, -0.8472, -0.5166, -0.124, -0.8472, -0.5166, -0.124, -0.03734, 0.02031, 0.9991, -0.03734, 0.02031, 0.9991, -0.03698, 0.01999, 0.9991, -0.03704, 0.02005, 0.9991, -0.03734, 0.02031, 0.9991, 0.3598, 0.1749, -0.9165, 0.3598, 0.1749, -0.9165, 0.3598, 0.1749, -0.9165, 0.3598, 0.1749, -0.9165, 0.09504, -0.9929, -0.07104, 0.09504, -0.9929, -0.07104, 0.09504, -0.9929, -0.07104, 0.09504, -0.9929, -0.07104, -0.4623, -0.486, 0.7417, -0.4623, -0.486, 0.7417, -0.4623, -0.486, 0.7417, -0.4623, -0.486, 0.7417, 0.6504, -0.759, 0.03167, 0.6504, -0.759, 0.03167, 0.6504, -0.759, 0.03167, 0.6504, -0.759, 0.03167, -0.02722, 0.01049, 0.9996, -0.03704, 0.02005, 0.9991, -0.03698, 0.01999, 0.9991, -0.02722, 0.01049, 0.9996, -0.1139, 0.9896, 0.08778, -0.1139, 0.9896, 0.08779, -0.1142, 0.9896, 0.08761, -0.1142, 0.9896, 0.08761, -0.00214, 0.9981, 0.06084, -0.00214, 0.9981, 0.06084, -0.00214, 0.9981, 0.06084, -0.00214, 0.9981, 0.06084, -0.09531, 0.04005, 0.9946, -0.09531, 0.04005, 0.9946, -0.09531, 0.04005, 0.9946, -0.02677, -0.1356, -0.9904, -0.02677, -0.1356, -0.9904, -0.02677, -0.1356, -0.9904, 0.01648, -0.9997, -0.02069, 0.01648, -0.9997, -0.02069, 0.01648, -0.9997, -0.02069, 0.01648, -0.9997, -0.02069, 0.3222, -0.9442, -0.06858, 0.3222, -0.9442, -0.06858, 0.3222, -0.9442, -0.06858, 0.3222, -0.9442, -0.06858, -0.8762, 0.4719, -0.09808, -0.8762, 0.4719, -0.09808, -0.8762, 0.4719, -0.09808, -0.8762, 0.4719, -0.09808, -0.2021, -0.04657, 0.9783, -0.2021, -0.04657, 0.9783, -0.2021, -0.04657, 0.9783, -0.2021, -0.04657, 0.9783, 0.06629, 0.1223, -0.9903, 0.06629, 0.1223, -0.9903, 0.06629, 0.1223, -0.9903, 0.06629, 0.1223, -0.9903, -0.1111, -0.9928, 0.04576, -0.1111, -0.9928, 0.04576, -0.1111, -0.9928, 0.04576, -0.1111, -0.9928, 0.04576, 0.9996, 0.02281, -0.01914, 0.9996, 0.02281, -0.01914, 0.9996, 0.02281, -0.01914, 0.9996, 0.02281, -0.01914, -0.9997, 0.02286, 0.003693, -0.9997, 0.02286, 0.003693, -0.9997, 0.02286, 0.003693, -0.9997, 0.02286, 0.003693, -0.0003959, 0.0008582, -1.0, -0.0003959, 0.0008582, -1.0, -0.0003959, 0.0008582, -1.0, -0.0003959, 0.0008582, -1.0, -0.08081, -0.3299, 0.9405, -0.08081, -0.3299, 0.9405, -0.08081, -0.3299, 0.9405, -0.08081, -0.3299, 0.9405, -0.3959, -0.9181, 0.0191, -0.3959, -0.9181, 0.0191, -0.3959, -0.9181, 0.0191, -0.3959, -0.9181, 0.0191, -0.3214, -0.9462, -0.03723, -0.3214, -0.9462, -0.03723, -0.3214, -0.9462, -0.03723, -0.3214, -0.9462, -0.03723, -0.2829, -0.9588, 0.02582, -0.2829, -0.9588, 0.02582, -0.2829, -0.9588, 0.02582, -0.2829, -0.9588, 0.02582, -0.9971, 0.06123, 0.0442, -0.9971, 0.06135, 0.04456, -0.9964, 0.06457, 0.05457, -0.9971, 0.06123, 0.0442, -0.9993, 0.03712, 0.003124, -0.9993, 0.03712, 0.003124, -0.9993, 0.03712, 0.003124, -0.9993, 0.03712, 0.003124, -0.1625, 0.9867, -0.004632, -0.1625, 0.9867, -0.004632, -0.1625, 0.9867, -0.004632, -0.1625, 0.9867, -0.004632, -0.1256, -0.9921, -0.0003669, -0.1256, -0.9921, -0.0003669, -0.1256, -0.9921, -0.0003669, -0.1256, -0.9921, -0.0003669, 0.9967, 0.0781, -0.02079, 0.9967, 0.0781, -0.02079, 0.9967, 0.0781, -0.02079, 0.9967, 0.0781, -0.02079, 0.1624, 0.9867, -0.01149, 0.1624, 0.9867, -0.01149, 0.1624, 0.9867, -0.01149, 0.1624, 0.9867, -0.01149, -0.9967, 0.07043, 0.04031, -0.9967, 0.07043, 0.04031, -0.9967, 0.07043, 0.04031, -0.9967, 0.07043, 0.04031, -0.1688, 0.985, 0.03524, -0.1688, 0.985, 0.03524, -0.1688, 0.985, 0.03524, -0.1688, 0.985, 0.03524, 0.2109, 0.878, -0.4298, 0.2109, 0.878, -0.4298, 0.2109, 0.878, -0.4298, 0.2109, 0.878, -0.4298, -0.9892, 0.1412, 0.03992, -0.9892, 0.1412, 0.03992, -0.9892, 0.1412, 0.03992, -0.9892, 0.1412, 0.03992, -0.9892, 0.1412, 0.03992, 0.9666, -0.1016, -0.2354, 0.9666, -0.1016, -0.2354, 0.9666, -0.1016, -0.2354, 0.9666, -0.1016, -0.2354, 0.9884, -0.03951, -0.1467, 0.9884, -0.03951, -0.1467, 0.9884, -0.03951, -0.1467, 0.9884, -0.03951, -0.1467, 0.9884, -0.03951, -0.1467, -0.9926, 0.09369, -0.07751, -0.9926, 0.09369, -0.07751, -0.9926, 0.09369, -0.07751, -0.9926, 0.09369, -0.07751, 0.9905, 0.04102, -0.1311, 0.9905, 0.04102, -0.1311, 0.9905, 0.04102, -0.1311, 0.9905, 0.04102, -0.1311, -0.9909, 0.1343, -0.003398, -0.9909, 0.1343, -0.003398, -0.9909, 0.1343, -0.003398, -0.9909, 0.1343, -0.003398, -0.9909, 0.1343, -0.003398, -0.2018, -0.9778, -0.05634, -0.2018, -0.9778, -0.05634, -0.2018, -0.9778, -0.05634, -0.2018, -0.9778, -0.05634, -0.3401, -0.9296, -0.1424, -0.3401, -0.9296, -0.1424, -0.3401, -0.9296, -0.1424, -0.3401, -0.9296, -0.1424, -0.9743, 0.2238, -0.02434, -0.9743, 0.2238, -0.02434, -0.9743, 0.2238, -0.02434, 0.9654, -0.2594, -0.02856, 0.9654, -0.2594, -0.02856, 0.9654, -0.2594, -0.02856, -0.3163, -0.9486, 0.009697, -0.3163, -0.9486, 0.009697, -0.3163, -0.9486, 0.009697, -0.3163, -0.9486, 0.009697, 0.06518, 0.9974, -0.03054, 0.06697, 0.9975, -0.0214, 0.06697, 0.9975, -0.0214, 0.06606, 0.9975, -0.02602, -4.006e-08, -0.9116, -0.4111, -4.023e-08, -0.9116, -0.4111, -0.00367, -0.9116, -0.4111, -0.00367, -0.9116, -0.4111, -0.1162, 0.9929, 0.02699, -0.1162, 0.9929, 0.02699, -0.1162, 0.9929, 0.02699, -0.1162, 0.9929, 0.02699, -0.2642, -0.9645, -0.004864, -0.2642, -0.9645, -0.004864, -0.2642, -0.9645, -0.004864, -0.2642, -0.9645, -0.004864, -0.2733, -0.9608, -0.04669, -0.2733, -0.9608, -0.04669, -0.2733, -0.9608, -0.04669, -0.2733, -0.9608, -0.04669, 0.06606, 0.9975, -0.02602, 0.06515, 0.9974, -0.03071, 0.06515, 0.9974, -0.03071, 0.06518, 0.9974, -0.03054, 0.9993, -0.03487, -0.009449, 0.9993, -0.03487, -0.009449, 0.9993, -0.03487, -0.009449, 0.9993, -0.03487, -0.009449, 0.9993, -0.03487, -0.009449, -0.9964, 0.06467, 0.0549, -0.9964, 0.06467, 0.0549, -0.9964, 0.06457, 0.05457, -0.9971, 0.06135, 0.04456, -0.1577, 0.9863, 0.04793, -0.1577, 0.9863, 0.04793, -0.1577, 0.9863, 0.04793, -0.1577, 0.9863, 0.04793, -0.9954, 0.03111, -0.09056, -0.9954, 0.03111, -0.09056, -0.9954, 0.03111, -0.09056, -0.9954, 0.03111, -0.09056, -0.3389, -0.9273, 0.1586, -0.3389, -0.9273, 0.1586, -0.3389, -0.9273, 0.1586, -0.3389, -0.9273, 0.1586, 0.08815, 0.9956, 0.03112, 0.08815, 0.9956, 0.03112, 0.08815, 0.9956, 0.03112, 0.08815, 0.9956, 0.03112, 0.284, -0.9437, 0.1697, 0.284, -0.9437, 0.1697, 0.284, -0.9437, 0.1697, 0.284, -0.9437, 0.1697, 0.2933, -0.8786, -0.3768, 0.2933, -0.8786, -0.3768, 0.2933, -0.8786, -0.3768, 0.2933, -0.8786, -0.3768, 0.1986, 0.9732, 0.1159, 0.1986, 0.9732, 0.1159, 0.1986, 0.9732, 0.1159, 0.1986, 0.9732, 0.1159, 0.5378, -0.7873, 0.3015, 0.5378, -0.7873, 0.3015, 0.5378, -0.7873, 0.3015, 0.5378, -0.7873, 0.3015, 0.6279, 0.05514, 0.7763, 0.6279, 0.05514, 0.7763, 0.6279, 0.05514, 0.7763, 0.6279, 0.05514, 0.7763, 0.5818, -0.4041, -0.7059, 0.5818, -0.4041, -0.7059, 0.5818, -0.4041, -0.7059, 0.5818, -0.4041, -0.7059, 0.4101, 0.9115, -0.02964, 0.4101, 0.9115, -0.02964, 0.4101, 0.9115, -0.02964, 0.4101, 0.9115, -0.02964, 0.6649, -0.7335, -0.1409, 0.6649, -0.7335, -0.1409, 0.6649, -0.7335, -0.1409, 0.6649, -0.7335, -0.1409, 0.1924, 0.7801, -0.5953, 0.1924, 0.7801, -0.5953, 0.1924, 0.7801, -0.5953, 0.9287, -0.3544, -0.1095, 0.9287, -0.3544, -0.1095, 0.9287, -0.3544, -0.1095, 0.9287, -0.3544, -0.1095, 0.3725, -0.5176, 0.7703, 0.3725, -0.5176, 0.7703, 0.3725, -0.5176, 0.7703, 0.3725, -0.5176, 0.7703, 0.2911, 0.7522, 0.5912, 0.2911, 0.7522, 0.5912, 0.2911, 0.7522, 0.5912, 0.2911, 0.7522, 0.5912, 0.7428, 0.1824, 0.6442, 0.7428, 0.1824, 0.6442, 0.7428, 0.1824, 0.6442, 0.7428, 0.1824, 0.6442, 0.3088, 0.2674, 0.9128, 0.3088, 0.2674, 0.9128, 0.3088, 0.2674, 0.9128, 0.3088, 0.2674, 0.9128, -0.168, -0.3939, -0.9037, -0.168, -0.3939, -0.9037, -0.168, -0.3939, -0.9037, -0.168, -0.3939, -0.9037, 0.9814, -0.06305, -0.1815, 0.9814, -0.06305, -0.1815, 0.9814, -0.06305, -0.1815, 0.9814, -0.06305, -0.1815, 0.2396, -0.9695, -0.05219, 0.2396, -0.9695, -0.05219, 0.2396, -0.9695, -0.05219, 0.2396, -0.9695, -0.05219, 0.1248, -0.9922, 0.003819, 0.1248, -0.9922, 0.003819, 0.1248, -0.9922, 0.003819, 0.1248, -0.9922, 0.003819, 0.2003, 0.8317, 0.5178, 0.2003, 0.8317, 0.5178, 0.2003, 0.8317, 0.5178, 0.2003, 0.8317, 0.5178, -0.2351, -0.6468, 0.7255, -0.2351, -0.6468, 0.7255, -0.2351, -0.6468, 0.7255, -0.2351, -0.6468, 0.7255, -0.9398, -0.3396, -0.03924, -0.9398, -0.3396, -0.03924, -0.9398, -0.3396, -0.03924, -0.9398, -0.3396, -0.03924, 0.3068, -0.945, -0.1131, 0.3068, -0.945, -0.1131, 0.3068, -0.945, -0.1131, 0.3068, -0.945, -0.1131, 0.9401, 0.009177, -0.3409, 0.9401, 0.009177, -0.3409, 0.9401, 0.009177, -0.3409, 0.9401, 0.009177, -0.3409, 0.128, -0.04869, 0.9906, 0.128, -0.04869, 0.9906, 0.128, -0.04869, 0.9906, 0.128, -0.04869, 0.9906, 0.02145, -0.9458, -0.324, 0.02145, -0.9458, -0.324, 0.02145, -0.9458, -0.324, 0.02145, -0.9458, -0.324, -0.0202, 0.9953, 0.09514, -0.0202, 0.9953, 0.09514, -0.0202, 0.9953, 0.09514, -0.0202, 0.9953, 0.09514, -0.2409, 0.04419, -0.9695, -0.2409, 0.04419, -0.9695, -0.2409, 0.04419, -0.9695, -0.2409, 0.04419, -0.9695, -0.009548, 0.9975, 0.07024, -0.009548, 0.9975, 0.07024, -0.009548, 0.9975, 0.07024, -0.009548, 0.9975, 0.07024, -0.07292, 0.1465, -0.9865, -0.07292, 0.1465, -0.9865, -0.07292, 0.1465, -0.9865, -0.07292, 0.1465, -0.9865, 0.8903, -0.0359, 0.4539, 0.8903, -0.0359, 0.4539, 0.8903, -0.0359, 0.4539, 0.8903, -0.0359, 0.4539, 0.4074, 0.89, 0.2048, 0.4074, 0.89, 0.2048, 0.4074, 0.89, 0.2048, 0.4074, 0.89, 0.2048, 0.9233, -0.3092, -0.2278, 0.9233, -0.3092, -0.2278, 0.9233, -0.3092, -0.2278, 0.9233, -0.3092, -0.2278, -0.2737, 0.6349, -0.7225, -0.2737, 0.6349, -0.7225, -0.2737, 0.6349, -0.7225, -0.2737, 0.6349, -0.7225, 0.1261, -0.8368, 0.5328, 0.1261, -0.8368, 0.5328, 0.1261, -0.8368, 0.5328, 0.1261, -0.8368, 0.5328, -0.1404, 0.9897, 0.0281, -0.1404, 0.9897, 0.0281, -0.1404, 0.9897, 0.0281, -0.1404, 0.9897, 0.0281, 0.819, -0.5138, -0.2554, 0.819, -0.5138, -0.2554, 0.819, -0.5138, -0.2554, 0.819, -0.5138, -0.2554, 0.9503, 0.1558, -0.2696, 0.9503, 0.1558, -0.2696, 0.9503, 0.1558, -0.2696, 0.9503, 0.1558, -0.2696, 0.413, -0.01605, 0.9106, 0.413, -0.01605, 0.9106, 0.413, -0.01605, 0.9106, 0.413, -0.01605, 0.9106, 0.1341, -0.0236, -0.9907, 0.1341, -0.0236, -0.9907, 0.1341, -0.0236, -0.9907, 0.1341, -0.0236, -0.9907, 0.1341, -0.0236, -0.9907, 0.1331, -0.9895, 0.0557, 0.1331, -0.9895, 0.0557, 0.1331, -0.9895, 0.0557, 0.1139, 0.9896, 0.08779, 0.1045, 0.99, 0.09464, 0.1045, 0.99, 0.09464, 0.1139, 0.9896, 0.08778, -0.02345, 0.02428, -0.9994, -0.02345, 0.02428, -0.9994, -0.02345, 0.02428, -0.9994, -0.02345, 0.02428, -0.9994, -0.02345, 0.02428, -0.9994, 0.04894, 0.007826, 0.9988, 0.04894, 0.007826, 0.9988, 0.04894, 0.007826, 0.9988, 0.04894, 0.007826, 0.9988, 0.04894, 0.007826, 0.9988, 0.05559, 0.9913, 0.1196, 0.05559, 0.9913, 0.1196, 0.05559, 0.9913, 0.1196, 0.8472, -0.5166, -0.124, 0.8472, -0.5166, -0.124, 0.8472, -0.5166, -0.124, 0.8472, -0.5166, -0.124, 0.03734, 0.02031, 0.9991, 0.03734, 0.02031, 0.9991, 0.03704, 0.02005, 0.9991, 0.03698, 0.01999, 0.9991, 0.03734, 0.02031, 0.9991, -0.3598, 0.1749, -0.9165, -0.3598, 0.1749, -0.9165, -0.3598, 0.1749, -0.9165, -0.3598, 0.1749, -0.9165, -0.09504, -0.9929, -0.07104, -0.09504, -0.9929, -0.07104, -0.09504, -0.9929, -0.07104, -0.09504, -0.9929, -0.07104, 0.4623, -0.486, 0.7417, 0.4623, -0.486, 0.7417, 0.4623, -0.486, 0.7417, 0.4623, -0.486, 0.7417, -0.6504, -0.759, 0.03167, -0.6504, -0.759, 0.03167, -0.6504, -0.759, 0.03167, -0.6504, -0.759, 0.03167, 0.02722, 0.01049, 0.9996, 0.02722, 0.01049, 0.9996, 0.03698, 0.01999, 0.9991, 0.03704, 0.02005, 0.9991, 0.1139, 0.9896, 0.08778, 0.1142, 0.9896, 0.08761, 0.1142, 0.9896, 0.08761, 0.1139, 0.9896, 0.08779, 0.00214, 0.9981, 0.06084, 0.00214, 0.9981, 0.06084, 0.00214, 0.9981, 0.06084, 0.00214, 0.9981, 0.06084, 0.09531, 0.04005, 0.9946, 0.09531, 0.04005, 0.9946, 0.09531, 0.04005, 0.9946, 0.02677, -0.1356, -0.9904, 0.02677, -0.1356, -0.9904, 0.02677, -0.1356, -0.9904, -0.01648, -0.9997, -0.02069, -0.01648, -0.9997, -0.02069, -0.01648, -0.9997, -0.02069, -0.01648, -0.9997, -0.02069, -0.3222, -0.9442, -0.06858, -0.3222, -0.9442, -0.06858, -0.3222, -0.9442, -0.06858, -0.3222, -0.9442, -0.06858, 0.8762, 0.4719, -0.09808, 0.8762, 0.4719, -0.09808, 0.8762, 0.4719, -0.09808, 0.8762, 0.4719, -0.09808, 0.2021, -0.04657, 0.9783, 0.2021, -0.04657, 0.9783, 0.2021, -0.04657, 0.9783, 0.2021, -0.04657, 0.9783, -0.06629, 0.1223, -0.9903, -0.06629, 0.1223, -0.9903, -0.06629, 0.1223, -0.9903, -0.06629, 0.1223, -0.9903, 0.1111, -0.9928, 0.04576, 0.1111, -0.9928, 0.04576, 0.1111, -0.9928, 0.04576, 0.1111, -0.9928, 0.04576, -0.9996, 0.02281, -0.01914, -0.9996, 0.02281, -0.01914, -0.9996, 0.02281, -0.01914, -0.9996, 0.02281, -0.01914, 0.9997, 0.02286, 0.003693, 0.9997, 0.02286, 0.003693, 0.9997, 0.02286, 0.003693, 0.9997, 0.02286, 0.003693, 0.0003959, 0.0008582, -1.0, 0.0003959, 0.0008582, -1.0, 0.0003959, 0.0008582, -1.0, 0.0003959, 0.0008582, -1.0, 0.08081, -0.3299, 0.9405, 0.08081, -0.3299, 0.9405, 0.08081, -0.3299, 0.9405, 0.08081, -0.3299, 0.9405, 0.3959, -0.9181, 0.01911, 0.3959, -0.9181, 0.01911, 0.3959, -0.9181, 0.01911, 0.3959, -0.9181, 0.01911, 0.3214, -0.9462, -0.03723, 0.3214, -0.9462, -0.03723, 0.3214, -0.9462, -0.03723, 0.3214, -0.9462, -0.03723, 0.2829, -0.9588, 0.02582, 0.2829, -0.9588, 0.02582, 0.2829, -0.9588, 0.02582, 0.2829, -0.9588, 0.02582, 0.9971, 0.06123, 0.0442, 0.9971, 0.06123, 0.0442, 0.9964, 0.06457, 0.05457, 0.9971, 0.06135, 0.04456, 0.9993, 0.03712, 0.003124, 0.9993, 0.03712, 0.003124, 0.9993, 0.03712, 0.003124, 0.9993, 0.03712, 0.003124, 0.1625, 0.9867, -0.004632, 0.1625, 0.9867, -0.004632, 0.1625, 0.9867, -0.004632, 0.1625, 0.9867, -0.004632, 0.1256, -0.9921, -0.0003669, 0.1256, -0.9921, -0.0003669, 0.1256, -0.9921, -0.0003669, 0.1256, -0.9921, -0.0003669, -0.9967, 0.0781, -0.02079, -0.9967, 0.0781, -0.02079, -0.9967, 0.0781, -0.02079, -0.9967, 0.0781, -0.02079, -0.1624, 0.9867, -0.01149, -0.1624, 0.9867, -0.01149, -0.1624, 0.9867, -0.01149, -0.1624, 0.9867, -0.01149, 0.9967, 0.07043, 0.04031, 0.9967, 0.07043, 0.04031, 0.9967, 0.07043, 0.04031, 0.9967, 0.07043, 0.04031, 0.1688, 0.985, 0.03524, 0.1688, 0.985, 0.03524, 0.1688, 0.985, 0.03524, 0.1688, 0.985, 0.03524, -0.2109, 0.878, -0.4298, -0.2109, 0.878, -0.4298, -0.2109, 0.878, -0.4298, -0.2109, 0.878, -0.4298, 0.9892, 0.1412, 0.03992, 0.9892, 0.1412, 0.03992, 0.9892, 0.1412, 0.03992, 0.9892, 0.1412, 0.03992, 0.9892, 0.1412, 0.03992, -0.9666, -0.1016, -0.2354, -0.9666, -0.1016, -0.2354, -0.9666, -0.1016, -0.2354, -0.9666, -0.1016, -0.2354, -0.9884, -0.03951, -0.1467, -0.9884, -0.03951, -0.1467, -0.9884, -0.03951, -0.1467, -0.9884, -0.03951, -0.1467, -0.9884, -0.03951, -0.1467, 0.9926, 0.09369, -0.07751, 0.9926, 0.09369, -0.07751, 0.9926, 0.09369, -0.07751, 0.9926, 0.09369, -0.07751, -0.9905, 0.04102, -0.1311, -0.9905, 0.04102, -0.1311, -0.9905, 0.04102, -0.1311, -0.9905, 0.04102, -0.1311, 0.9909, 0.1343, -0.003398, 0.9909, 0.1343, -0.003398, 0.9909, 0.1343, -0.003398, 0.9909, 0.1343, -0.003398, 0.9909, 0.1343, -0.003398, 0.2018, -0.9778, -0.05634, 0.2018, -0.9778, -0.05634, 0.2018, -0.9778, -0.05634, 0.2018, -0.9778, -0.05634, 0.3401, -0.9296, -0.1424, 0.3401, -0.9296, -0.1424, 0.3401, -0.9296, -0.1424, 0.3401, -0.9296, -0.1424, 0.9743, 0.2238, -0.02434, 0.9743, 0.2238, -0.02434, 0.9743, 0.2238, -0.02434, -0.9654, -0.2594, -0.02856, -0.9654, -0.2594, -0.02856, -0.9654, -0.2594, -0.02856, 0.3163, -0.9486, 0.009697, 0.3163, -0.9486, 0.009697, 0.3163, -0.9486, 0.009697, 0.3163, -0.9486, 0.009697, -0.06518, 0.9974, -0.03054, -0.06606, 0.9975, -0.02602, -0.06697, 0.9975, -0.0214, -0.06697, 0.9975, -0.0214, -4.006e-08, -0.9116, -0.4111, 0.003669, -0.9116, -0.4111, 0.003669, -0.9116, -0.4111, -4.023e-08, -0.9116, -0.4111, 0.1162, 0.9929, 0.02699, 0.1162, 0.9929, 0.02699, 0.1162, 0.9929, 0.02699, 0.1162, 0.9929, 0.02699, 0.2642, -0.9645, -0.004865, 0.2642, -0.9645, -0.004865, 0.2642, -0.9645, -0.004865, 0.2642, -0.9645, -0.004865, 0.2733, -0.9608, -0.04669, 0.2733, -0.9608, -0.04669, 0.2733, -0.9608, -0.04669, 0.2733, -0.9608, -0.04669, -0.06606, 0.9975, -0.02602, -0.06518, 0.9974, -0.03054, -0.06515, 0.9974, -0.03071, -0.06515, 0.9974, -0.03071, -0.9993, -0.03487, -0.009449, -0.9993, -0.03487, -0.009449, -0.9993, -0.03487, -0.009449, -0.9993, -0.03487, -0.009449, -0.9993, -0.03487, -0.009449, 0.9964, 0.06467, 0.0549, 0.9971, 0.06135, 0.04456, 0.9964, 0.06457, 0.05457, 0.9964, 0.06467, 0.0549, 0.1577, 0.9863, 0.04793, 0.1577, 0.9863, 0.04793, 0.1577, 0.9863, 0.04793, 0.1577, 0.9863, 0.04793, 0.9954, 0.03111, -0.09056, 0.9954, 0.03111, -0.09056, 0.9954, 0.03111, -0.09056, 0.9954, 0.03111, -0.09056, 0.3389, -0.9273, 0.1586, 0.3389, -0.9273, 0.1586, 0.3389, -0.9273, 0.1586, 0.3389, -0.9273, 0.1586, -0.08815, 0.9956, 0.03112, -0.08815, 0.9956, 0.03112, -0.08815, 0.9956, 0.03112, -0.08815, 0.9956, 0.03112])] * 3)])
arm_armature = bpy.data.armatures.new('Armature')  # bones are not reproduced

# ---- objects
ob_armature = bpy.data.objects.new('Armature', arm_armature)
ob_man_eskimo_rig = bpy.data.objects.new('man-eskimo_Rig', me_man_eskimo_rig)

# ---- transforms, parenting, visibility, modifiers, constraints
ob_armature.location = (0.0, 0.0, 0.0)
ob_armature.lineart.crease_threshold = 0.0
ob_man_eskimo_rig.parent = ob_armature
ob_man_eskimo_rig.location = (0.0, 0.0, 0.0)
ob_man_eskimo_rig.color = (0.8, 0.8, 0.8, 1.0)
ob_man_eskimo_rig.lineart.crease_threshold = 0.0
_vg = ob_man_eskimo_rig.vertex_groups.new(name='Hips')
for _i, _w in zip([59, 65, 66, 67, 78, 79, 80, 81, 163, 169, 170, 171, 172, 174, 175, 176, 187, 188, 189, 190, 191, 192, 193, 194, 199, 201], [0.1154, 0.08153, 0.07695, 0.07305, 0.02972, 0.1386, 0.03917, 0.02194, 0.1371, 0.2041, 0.07802, 0.0752, 0.1906, 0.2266, 0.5531, 0.7204, 0.05036, 0.3329, 0.1496, 0.06219, 0.04755, 0.1532, 0.05106, 0.1554, 0.04897, 0.06468]): _vg.add([_i], _w, 'REPLACE')
_vg = ob_man_eskimo_rig.vertex_groups.new(name='Spine')
for _i, _w in zip([52, 66, 67, 86, 87, 100, 156, 170, 171, 173, 175, 176, 199, 200, 201, 202], [0.05468, 0.06354, 0.005042, 0.6296, 0.1664, 0.08546, 0.05752, 0.06394, 0.00482, 0.08232, 0.08993, 0.0471, 0.7584, 0.635, 0.6496, 0.1639]): _vg.add([_i], _w, 'REPLACE')
_vg = ob_man_eskimo_rig.vertex_groups.new(name='Spine1')
for _i, _w in zip([52, 58, 67, 86, 87, 100, 101, 103, 112, 113, 116, 156, 162, 171, 173, 199, 200, 201, 202], [0.055, 0.09136, 0.03655, 0.08468, 0.5485, 0.6445, 0.1198, 0.08833, 0.003201, 0.07842, 0.0377, 0.05685, 0.08704, 0.03756, 0.6661, 0.08891, 0.08453, 0.2014, 0.5557]): _vg.add([_i], _w, 'REPLACE')
_vg = ob_man_eskimo_rig.vertex_groups.new(name='Spine2')
for _i, _w in zip([3, 10, 12, 91, 98, 100, 101, 102, 103, 104, 105, 112, 113, 114, 116, 173], [0.003353, 0.073, 0.06331, 0.003087, 0.07156, 0.08906, 0.5672, 0.003782, 0.4988, 0.03935, 0.1005, 0.1483, 0.5202, 0.06205, 0.4063, 0.04796]): _vg.add([_i], _w, 'REPLACE')
_vg = ob_man_eskimo_rig.vertex_groups.new(name='Neck')
for _i, _w in zip([0, 1, 2, 3, 5, 6, 8, 10, 11, 12, 13, 88, 89, 90, 91, 93, 94, 96, 98, 99, 101, 102, 103, 104, 105, 106, 107, 108, 112, 113, 114, 116, 117], [0.1824, 0.07892, 0.2184, 0.07275, 0.03548, 0.00586, 0.02548, 0.4571, 0.07096, 0.3637, 0.03836, 0.1774, 0.07574, 0.2104, 0.0741, 0.03112, 0.002991, 0.02353, 0.4643, 0.06958, 0.1224, 0.39, 0.1479, 0.5516, 0.5896, 0.1026, 0.08603, 0.006867, 0.5236, 0.208, 0.3665, 0.3214, 0.03533]): _vg.add([_i], _w, 'REPLACE')
_vg = ob_man_eskimo_rig.vertex_groups.new(name='Head')
for _i, _w in zip([0, 1, 2, 3, 5, 6, 7, 8, 9, 10, 11, 12, 13, 88, 89, 90, 91, 93, 94, 95, 96, 97, 98, 99, 101, 102, 104, 105, 106, 107, 108, 109, 110, 111, 112, 113, 114, 115, 116, 117], [1.0, 1.0, 1.0, 0.007304, 1.0, 1.0, 1.0, 1.0, 1.0, 0.1771, 0.05066, 1.0, 1.0, 1.0, 1.0, 1.0, 0.007455, 1.0, 1.0, 1.0, 1.0, 1.0, 0.1769, 0.04924, 0.02454, 1.0, 0.1609, 1.0, 1.0, 1.0, 1.0, 1.0, 1.0, 1.0, 0.04817, 0.05821, 1.0, 1.0, 0.1173, 1.0]): _vg.add([_i], _w, 'REPLACE')
_vg = ob_man_eskimo_rig.vertex_groups.new(name='LeftShoulder')
for _i, _w in zip([88, 90, 91, 92, 96, 98, 99, 100, 101, 103, 104, 107, 112, 113, 114, 116, 140, 141, 149, 156, 162, 173, 200, 202], [0.001348, 0.05628, 0.716, 0.8207, 0.09192, 0.2283, 0.8166, 0.063, 0.05756, 0.109, 0.1133, 0.003865, 0.1196, 0.05263, 0.165, 0.03949, 0.1262, 0.1473, 0.01051, 0.7572, 0.7702, 0.07697, 0.1297, 0.1349]): _vg.add([_i], _w, 'REPLACE')
_vg = ob_man_eskimo_rig.vertex_groups.new(name='LeftArm')
for _i, _w in zip([91, 92, 98, 134, 135, 139, 140, 141, 146, 147, 148, 149, 150, 151, 156, 162], [0.139, 0.09883, 0.01843, 0.9458, 0.9543, 0.02633, 0.8524, 0.8217, 0.815, 0.3119, 0.9074, 0.8657, 0.2647, 0.9059, 0.09754, 0.09119]): _vg.add([_i], _w, 'REPLACE')
_vg = ob_man_eskimo_rig.vertex_groups.new(name='LeftForeArm')
for _i, _w in zip([118, 119, 121, 122, 123, 124, 125, 126, 127, 128, 130, 134, 135, 136, 137, 138, 139, 142, 143, 144, 145, 146, 147, 148, 149, 150, 151, 152, 153, 154, 155], [0.213, 0.04482, 0.005895, 0.1705, 0.2054, 0.001432, 0.05949, 0.06055, 0.06019, 0.172, 0.06241, 0.04738, 0.02244, 0.9387, 0.9268, 0.9524, 0.9193, 0.05503, 0.08393, 0.05271, 0.07402, 0.182, 0.6839, 0.08381, 0.09831, 0.7304, 0.09224, 0.8248, 0.8304, 0.8358, 0.8415]): _vg.add([_i], _w, 'REPLACE')
_vg = ob_man_eskimo_rig.vertex_groups.new(name='LeftHand')
for _i, _w in zip([118, 119, 120, 121, 122, 123, 124, 125, 126, 127, 128, 129, 130, 131, 132, 133, 136, 137, 138, 139, 142, 143, 144, 145, 152, 153, 154, 155], [0.7859, 0.9524, 0.9793, 0.9717, 0.8289, 0.7921, 0.974, 0.9398, 0.9387, 0.9391, 0.8258, 0.9961, 0.9368, 0.9976, 0.9961, 0.9981, 0.05928, 0.05091, 0.02709, 0.03433, 0.9443, 0.915, 0.9466, 0.9251, 0.1641, 0.1674, 0.1607, 0.1478]): _vg.add([_i], _w, 'REPLACE')
_vg = ob_man_eskimo_rig.vertex_groups.new(name='RightShoulder')
for _i, _w in zip([0, 2, 3, 4, 8, 10, 11, 12, 36, 37, 45, 52, 58, 86, 87, 100, 101, 103, 104, 107, 112, 113, 116, 173], [0.005158, 0.05992, 0.7161, 0.8165, 0.09352, 0.2324, 0.812, 0.1685, 0.1266, 0.1419, 0.0105, 0.7661, 0.757, 0.133, 0.1355, 0.06205, 0.05769, 0.1085, 0.1127, 0.004048, 0.1189, 0.05297, 0.04051, 0.07758]): _vg.add([_i], _w, 'REPLACE')
_vg = ob_man_eskimo_rig.vertex_groups.new(name='RightArm')
for _i, _w in zip([3, 4, 10, 12, 30, 31, 35, 36, 37, 42, 43, 44, 45, 46, 47, 52, 58], [0.1396, 0.1005, 0.02013, 0.0005943, 0.9146, 0.9126, 0.02243, 0.8486, 0.8263, 0.7075, 0.2112, 0.8641, 0.7599, 0.2389, 0.5369, 0.09384, 0.09604]): _vg.add([_i], _w, 'REPLACE')
_vg = ob_man_eskimo_rig.vertex_groups.new(name='RightForeArm')
for _i, _w in zip([14, 15, 18, 19, 21, 22, 23, 24, 26, 30, 31, 32, 33, 34, 35, 38, 39, 40, 41, 42, 43, 44, 45, 46, 47, 48, 49, 50, 51], [0.2, 0.03719, 0.1326, 0.191, 0.0528, 0.05398, 0.05339, 0.1348, 0.05565, 0.07941, 0.07853, 0.8654, 0.8686, 0.9434, 0.9106, 0.04878, 0.07544, 0.04215, 0.06488, 0.2864, 0.7829, 0.1255, 0.2042, 0.755, 0.4619, 0.6273, 0.6109, 0.804, 0.8103]): _vg.add([_i], _w, 'REPLACE')
_vg = ob_man_eskimo_rig.vertex_groups.new(name='RightHand')
for _i, _w in zip([14, 15, 16, 17, 18, 19, 20, 21, 22, 23, 24, 25, 26, 27, 28, 29, 32, 33, 34, 35, 38, 39, 40, 41, 48, 49, 50, 51], [0.7992, 0.9562, 0.9825, 0.9752, 0.8671, 0.8068, 0.979, 0.9466, 0.9454, 0.946, 0.8635, 0.9965, 0.9437, 0.9982, 0.9966, 0.9985, 0.1345, 0.1109, 0.04884, 0.05286, 0.95, 0.9237, 0.9534, 0.9344, 0.3646, 0.3882, 0.1933, 0.18]): _vg.add([_i], _w, 'REPLACE')
_vg = ob_man_eskimo_rig.vertex_groups.new(name='LeftUpLeg')
for _i, _w in zip([59, 65, 66, 69, 73, 78, 79, 80, 81, 163, 169, 170, 171, 172, 174, 175, 176, 177, 178, 179, 180, 181, 182, 183, 184, 187, 188, 189, 190, 191, 192, 193, 194, 197, 198, 200, 202], [0.2158, 0.1036, 0.001477, 0.02356, 0.005952, 0.05242, 0.2511, 0.04836, 0.004734, 0.6956, 0.6653, 0.7867, 0.8147, 0.4538, 0.2797, 0.1272, 0.07706, 0.8417, 0.8246, 0.7865, 0.1677, 0.5356, 0.6981, 0.2538, 0.1753, 0.9013, 0.3265, 0.7313, 0.7736, 0.8382, 0.1894, 0.8613, 0.1517, 0.0593, 0.05156, 0.09708, 0.09285]): _vg.add([_i], _w, 'REPLACE')
_vg = ob_man_eskimo_rig.vertex_groups.new(name='LeftLeg')
for _i, _w in zip([157, 164, 165, 166, 167, 168, 177, 178, 179, 180, 181, 182, 183, 184, 185, 186, 188, 189, 195, 196, 197, 198], [0.1662, 0.9242, 0.8925, 0.1949, 0.1006, 0.1343, 0.1463, 0.1625, 0.2031, 0.8298, 0.4623, 0.253, 0.7329, 0.8133, 0.9305, 0.8421, 0.01118, 0.00644, 0.9782, 0.9694, 0.9355, 0.9446]): _vg.add([_i], _w, 'REPLACE')
_vg = ob_man_eskimo_rig.vertex_groups.new(name='LeftFoot')
for _i, _w in zip([157, 158, 159, 160, 161, 164, 165, 166, 167, 168, 185, 186], [0.8104, 0.04543, 0.07913, 0.09448, 0.05159, 0.07036, 0.09659, 0.8024, 0.8395, 0.7863, 0.06566, 0.146]): _vg.add([_i], _w, 'REPLACE')
_vg = ob_man_eskimo_rig.vertex_groups.new(name='LeftToeBase')
for _i, _w in zip([158, 159, 160, 161, 167, 168], [0.9437, 0.9115, 0.8914, 0.9434, 0.05963, 0.07919]): _vg.add([_i], _w, 'REPLACE')
_vg = ob_man_eskimo_rig.vertex_groups.new(name='RightUpLeg')
for _i, _w in zip([59, 65, 66, 67, 68, 69, 70, 71, 72, 73, 74, 75, 78, 79, 80, 81, 85, 86, 87, 163, 169, 170, 172, 174, 175, 176, 187, 188, 189, 190, 191, 192, 193, 194, 199], [0.6289, 0.7905, 0.8054, 0.8282, 0.7819, 0.1208, 0.8614, 0.198, 0.6959, 0.7285, 0.2298, 0.1694, 0.8919, 0.558, 0.8776, 0.9176, 0.03818, 0.1021, 0.09734, 0.1303, 0.1094, 0.03661, 0.314, 0.4542, 0.2088, 0.1251, 0.01331, 0.2764, 0.073, 0.1037, 0.08486, 0.622, 0.06909, 0.6706, 0.0132]): _vg.add([_i], _w, 'REPLACE')
_vg = ob_man_eskimo_rig.vertex_groups.new(name='RightLeg')
for _i, _w in zip([53, 60, 61, 62, 63, 64, 68, 69, 70, 71, 72, 73, 74, 75, 76, 77, 79, 82, 83, 84, 85, 188, 190], [0.164, 0.9295, 0.8851, 0.1961, 0.08934, 0.1474, 0.1936, 0.837, 0.1272, 0.798, 0.2938, 0.2195, 0.7482, 0.8164, 0.9304, 0.8417, 0.03448, 0.9756, 0.9739, 0.9783, 0.951, 0.01239, 0.03623]): _vg.add([_i], _w, 'REPLACE')
_vg = ob_man_eskimo_rig.vertex_groups.new(name='RightFoot')
for _i, _w in zip([53, 54, 55, 56, 57, 60, 61, 62, 63, 64, 76, 77], [0.8141, 0.05361, 0.07181, 0.1015, 0.04286, 0.06696, 0.1022, 0.7998, 0.8575, 0.7657, 0.06601, 0.1477]): _vg.add([_i], _w, 'REPLACE')
_vg = ob_man_eskimo_rig.vertex_groups.new(name='RightToeBase')
for _i, _w in zip([54, 55, 56, 57, 63, 64], [0.9364, 0.9205, 0.8816, 0.9497, 0.0531, 0.08678]): _vg.add([_i], _w, 'REPLACE')
_m = ob_man_eskimo_rig.modifiers.new('Armature', 'ARMATURE')
_m.object = ob_armature

# ---- collection membership
col_collection.objects.link(ob_armature)
col_collection.objects.link(ob_man_eskimo_rig)

# ---- scene / render settings (as saved in the file)
scene.frame_start = 1; scene.frame_end = 250; scene.frame_set(1)
scene.render.engine = 'BLENDER_EEVEE_NEXT'
scene.render.fps = 30
scene.cycles.use_denoising = False
scene.cycles.samples = 128
scene.cycles.sampling_pattern = 'TABULATED_SOBOL'
scene.cycles.use_adaptive_sampling = False
scene.cycles.use_light_tree = False
scene.view_settings.view_transform = 'Filmic'
bpy.context.view_layer.update()

# ---- added for rendering (the .blend has no active camera and no usable light): camera, sun
cam_auto = bpy.data.cameras.new('AutoCamera')
cam_auto.lens = 50.0
cam_auto.sensor_width = 36.0
cam_auto.clip_end = 1000.0
ob_auto_camera = bpy.data.objects.new('AutoCamera', cam_auto)
scene.collection.objects.link(ob_auto_camera)
ob_auto_camera.location = (3.65009, -4.38408, 4.30535)
ob_auto_camera.rotation_euler = (1.09748, -7.21219e-08, 0.694738)
scene.camera = ob_auto_camera
light_auto_sun = bpy.data.lights.new('AutoSun', 'SUN')
light_auto_sun.energy = 3.0
light_auto_sun.angle = 0.0523599
ob_auto_sun = bpy.data.objects.new('AutoSun', light_auto_sun)
scene.collection.objects.link(ob_auto_sun)
ob_auto_sun.rotation_euler = (0.872665, 0.174533, 0.523599)
bpy.context.view_layer.update()
